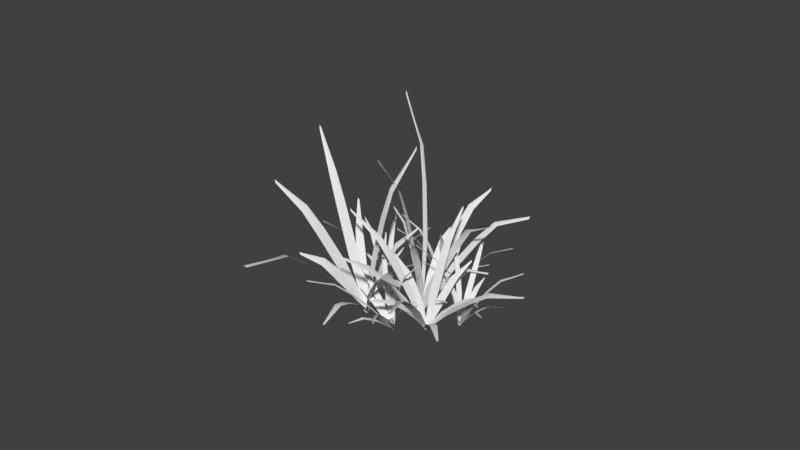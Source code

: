 # Source: HighGrassCluster.blend  (saved by Blender 2.78.0; exported with 4.5.12 LTS)
import bpy
from mathutils import Matrix  # noqa: F401  (used for matrix-valued properties, if any)

bpy.ops.wm.read_factory_settings(use_empty=True)
scene = bpy.context.scene
scene.name = 'Scene'

# ---- collections
col_collection_1 = bpy.data.collections.new('Collection 1'); scene.collection.children.link(col_collection_1)

# ---- world
world_world = bpy.data.worlds.new('World'); scene.world = world_world
world_world.color = (0.05088, 0.05088, 0.05088)
world_world.use_sun_shadow = False
world_world.sun_shadow_jitter_overblur = 0.0
world_world.cycles.sampling_method = 'MANUAL'

# ---- meshes
me_plane_013 = bpy.data.meshes.new('Plane.013')
me_plane_013.from_pydata([(5.064, -10.39, 10.62), (5.655, -10.74, 12.64), (6.171, -11.16, 13.99), (7.255, -12.75, 15.5), (4.677, -10.27, 7.766), (5.927, -10.13, 10.42), (6.46, -10.5, 12.46), (5.496, -10.26, 10.52), (6.058, -10.62, 12.55), (6.818, -10.96, 13.85), (6.495, -11.06, 13.92), (7.425, -12.69, 15.47), (7.378, -12.73, 15.64), (5.046, -10.16, 7.684), (4.861, -10.22, 7.725), (3.119, -9.406, 12.03), (1.761, -9.39, 15.27), (0.7012, -9.604, 17.47), (-1.53, -11.07, 20.0), (4.739, -10.08, 7.661), (3.734, -10.04, 12.3), (2.335, -9.979, 15.52), (3.427, -9.721, 12.17), (2.048, -9.685, 15.4), (1.163, -10.08, 17.67), (0.9319, -9.841, 17.57), (-1.409, -11.19, 20.05), (-1.559, -11.12, 20.27), (5.003, -10.35, 7.776), (4.871, -10.22, 7.719), (4.355, -5.945, 11.11), (3.354, -2.864, 13.59), (2.401, -0.7107, 15.19), (-0.2599, 2.302, 16.44), (4.973, -10.11, 7.609), (3.865, -6.519, 11.64), (2.896, -3.4, 14.08), (4.11, -6.232, 11.37), (3.125, -3.132, 13.84), (2.033, -1.142, 15.59), (2.217, -0.9262, 15.39), (-0.3567, 2.189, 16.55), (-0.364, 2.473, 16.69), (4.763, -10.36, 7.835), (4.868, -10.23, 7.722), (6.659, -6.808, 10.53), (7.847, -3.898, 12.16), (8.706, -1.758, 13.08), (10.22, 1.623, 12.93), (5.03, -10.32, 7.759), (5.856, -6.384, 10.37), (7.097, -3.502, 12.02), (6.257, -6.596, 10.45), (7.472, -3.7, 12.09), (8.103, -1.44, 12.96), (8.404, -1.599, 13.02), (10.07, 1.706, 12.9), (10.23, 1.873, 13.06), (4.686, -10.14, 7.694), (4.858, -10.23, 7.726), (6.45, -9.308, 9.977), (7.841, -8.34, 11.28), (8.942, -7.638, 12.04), (11.21, -6.76, 12.23), (4.896, -10.4, 7.813), (6.271, -8.495, 9.584), (7.675, -7.58, 10.91), (6.36, -8.902, 9.78), (7.758, -7.96, 11.1), (8.808, -7.027, 11.74), (8.875, -7.333, 11.89), (11.18, -6.599, 12.15), (11.29, -6.607, 12.3), (4.819, -10.05, 7.644), (4.857, -10.22, 7.729), (5.894, -9.608, 12.14), (7.191, -9.354, 15.28), (8.26, -9.357, 17.4), (10.48, -10.56, 19.93), (4.702, -10.32, 7.79), (6.623, -9.152, 11.81), (7.871, -8.928, 14.97), (6.259, -9.38, 11.98), (7.531, -9.141, 15.12), (8.808, -9.015, 17.15), (8.534, -9.186, 17.28), (10.62, -10.47, 19.87), (10.64, -10.48, 20.14), (5.014, -10.12, 7.649), (4.858, -10.22, 7.719), (3.937, -9.903, 10.46), (3.4, -10.16, 12.51), (2.994, -10.53, 13.91), (2.07, -12.09, 15.55), (4.698, -10.12, 7.69), (4.726, -10.35, 10.62), (4.136, -10.57, 12.66), (4.331, -10.13, 10.54), (3.768, -10.37, 12.59), (3.586, -10.87, 14.04), (3.29, -10.7, 13.98), (2.225, -12.18, 15.59), (2.112, -12.14, 15.73), (5.036, -10.31, 7.76), (4.867, -10.22, 7.725), (3.87, -8.305, 9.664), (2.719, -7.188, 11.08), (1.745, -6.469, 11.98), (-0.4967, -5.676, 12.54), (4.929, -10.06, 7.641), (3.593, -9.083, 10.07), (2.46, -7.914, 11.46), (3.732, -8.694, 9.868), (2.59, -7.551, 11.27), (1.537, -7.053, 12.28), (1.641, -6.761, 12.13), (-0.5513, -5.83, 12.62), (-0.5969, -5.668, 12.69), (4.81, -10.39, 7.816), (4.87, -10.22, 7.728), (5.756, -8.013, 9.381), (6.106, -6.111, 10.29), (6.312, -4.69, 10.76), (6.587, -2.299, 10.34), (5.055, -10.27, 7.737), (4.857, -7.817, 9.349), (5.267, -5.928, 10.26), (5.307, -7.915, 9.365), (5.686, -6.019, 10.28), (5.637, -4.543, 10.73), (5.975, -4.617, 10.75), (6.409, -2.26, 10.33), (6.524, -2.145, 10.42), (4.67, -10.18, 7.724), (4.862, -10.23, 7.731), (7.557, -7.623, 11.19), (9.734, -5.336, 13.3), (11.39, -3.681, 14.54), (14.53, -1.325, 14.94), (4.947, -10.39, 7.796), (7.12, -6.885, 10.86), (9.326, -4.647, 12.98), (7.338, -7.254, 11.02), (9.53, -4.991, 13.14), (11.06, -3.127, 14.29), (11.23, -3.404, 14.42), (14.44, -1.18, 14.87), (14.64, -1.085, 15.08), (4.76, -10.07, 7.652), (4.853, -10.23, 7.724), (-5.755, -6.949, 7.975), (-6.985, -6.954, 9.725), (-7.9, -7.148, 10.91), (-9.596, -8.395, 12.15), (-4.171, -7.499, 5.637), (-5.166, -7.512, 8.403), (-6.435, -7.481, 10.12), (-5.461, -7.231, 8.189), (-6.71, -7.218, 9.925), (-7.457, -7.571, 11.23), (-7.678, -7.36, 11.07), (-9.48, -8.506, 12.23), (-9.623, -8.438, 12.32), (-3.918, -7.741, 5.82), (-4.045, -7.62, 5.729), (-6.47, -4.467, 8.264), (-8.753, -2.4, 9.947), (-10.52, -1.02, 10.94), (-13.8, 0.6286, 11.11), (-3.948, -7.472, 5.654), (-6.895, -5.206, 8.611), (-9.15, -3.09, 10.27), (-6.683, -4.836, 8.438), (-8.951, -2.745, 10.11), (-10.84, -1.575, 11.2), (-10.68, -1.297, 11.07), (-13.88, 0.4828, 11.18), (-14.0, 0.7119, 11.29), (-4.13, -7.789, 5.803), (-4.039, -7.63, 5.728), (-2.933, -3.709, 9.392), (-2.361, -0.3957, 11.7), (-1.972, 2.07, 13.08), (-1.298, 6.205, 13.49), (-3.862, -7.681, 5.739), (-3.827, -3.5, 9.326), (-3.196, -0.2004, 11.64), (-3.38, -3.604, 9.359), (-2.778, -0.2981, 11.67), (-2.644, 2.227, 13.03), (-2.308, 2.149, 13.05), (-1.475, 6.246, 13.48), (-1.346, 6.46, 13.68), (-4.245, -7.591, 5.71), (-4.054, -7.636, 5.725), (-2.487, -6.129, 9.976), (-0.8423, -4.833, 12.84), (0.5305, -3.963, 14.71), (3.656, -3.216, 16.56), (-4.089, -7.798, 5.815), (-2.347, -5.328, 9.542), (-0.7111, -4.086, 12.43), (-2.417, -5.728, 9.759), (-0.7767, -4.46, 12.63), (0.636, -3.363, 14.38), (0.5833, -3.663, 14.55), (3.684, -3.058, 16.47), (3.775, -3.036, 16.74), (-4.028, -7.455, 5.629), (-4.059, -7.626, 5.722), (-4.123, -7.58, 8.628), (-3.679, -7.659, 10.72), (-3.22, -7.845, 12.14), (-1.919, -8.994, 13.86), (-4.219, -7.721, 5.756), (-3.346, -7.104, 8.494), (-2.954, -7.215, 10.59), (-3.735, -7.342, 8.561), (-3.316, -7.437, 10.66), (-2.637, -7.488, 12.04), (-2.928, -7.666, 12.09), (-1.766, -8.9, 13.84), (-1.819, -8.941, 14.01), (-3.886, -7.518, 5.698), (-4.053, -7.619, 5.727), (-5.767, -6.642, 9.854), (-6.936, -6.474, 13.04), (-7.799, -6.605, 15.26), (-9.414, -8.158, 18.04), (-4.21, -7.537, 5.654), (-4.996, -7.035, 10.17), (-6.216, -6.841, 13.33), (-5.382, -6.838, 10.01), (-6.576, -6.658, 13.19), (-7.219, -6.9, 15.49), (-7.509, -6.753, 15.37), (-9.262, -8.236, 18.1), (-9.419, -8.166, 18.31), (-3.88, -7.706, 5.788), (-4.045, -7.621, 5.721), (-5.673, -5.871, 7.372), (-7.215, -4.957, 8.539), (-8.432, -4.418, 9.249), (-10.84, -4.091, 9.459), (-4.007, -7.453, 5.64), (-5.841, -6.669, 7.799), (-7.372, -5.702, 8.938), (-5.757, -6.27, 7.586), (-7.293, -5.33, 8.738), (-8.558, -5.017, 9.57), (-8.495, -4.717, 9.409), (-10.88, -4.248, 9.543), (-10.96, -4.096, 9.597), (-4.079, -7.795, 5.823), (-4.043, -7.624, 5.731), (-4.042, -5.158, 7.255), (-4.39, -3.198, 8.035), (-4.683, -1.763, 8.397), (-5.149, 0.5625, 7.81), (-3.854, -7.606, 5.755), (-4.951, -5.265, 7.154), (-5.238, -3.297, 7.941), (-4.496, -5.211, 7.204), (-4.814, -3.247, 7.988), (-5.366, -1.843, 8.321), (-5.025, -1.803, 8.359), (-5.328, 0.5414, 7.79), (-5.263, 0.6921, 7.872), (-4.244, -7.652, 5.712), (-4.049, -7.629, 5.733), (-3.038, -6.504, 8.205), (-2.013, -5.386, 9.714), (-1.142, -4.579, 10.64), (0.9856, -3.547, 11.26), (-4.027, -7.792, 5.831), (-3.169, -5.723, 7.735), (-2.136, -4.657, 9.274), (-3.103, -6.114, 7.97), (-2.075, -5.021, 9.494), (-1.24, -3.993, 10.29), (-1.191, -4.286, 10.47), (0.9597, -3.394, 11.17), (1.036, -3.387, 11.33), (-4.084, -7.458, 5.629), (-4.055, -7.625, 5.73), (-3.183, -7.061, 10.72), (-1.947, -6.72, 14.3), (-0.867, -6.624, 16.72), (1.714, -7.514, 19.56), (-4.186, -7.76, 5.775), (-2.581, -6.416, 10.46), (-1.385, -6.117, 14.05), (-2.882, -6.738, 10.59), (-1.666, -6.418, 14.17), (-0.4148, -6.14, 16.52), (-0.6409, -6.382, 16.62), (1.833, -7.387, 19.51), (1.85, -7.412, 19.81), (-3.927, -7.484, 5.663), (-4.056, -7.622, 5.719), (8.894, -2.271, 5.088), (8.132, -1.896, 7.05), (7.506, -1.814, 8.421), (5.976, -2.612, 10.15), (9.768, -3.306, 2.549), (9.47, -2.895, 5.445), (8.669, -2.479, 7.384), (9.182, -2.583, 5.266), (8.4, -2.188, 7.217), (7.938, -2.282, 8.689), (7.722, -2.048, 8.555), (6.09, -2.735, 10.22), (5.985, -2.633, 10.33), (10.01, -3.574, 2.702), (9.891, -3.44, 2.626), (8.677, 0.3165, 5.208), (7.222, 2.908, 7.073), (5.987, 4.674, 8.248), (3.149, 6.911, 8.92), (9.989, -3.32, 2.513), (8.234, -0.298, 5.731), (6.808, 2.335, 7.561), (8.455, 0.009245, 5.47), (7.015, 2.622, 7.317), (5.654, 4.213, 8.641), (5.82, 4.443, 8.444), (3.062, 6.79, 9.023), (3.013, 7.044, 9.121), (9.799, -3.583, 2.738), (9.894, -3.451, 2.625), (12.45, 0.5, 5.429), (14.08, 3.837, 7.116), (15.18, 6.298, 8.046), (16.59, 10.26, 7.775), (10.06, -3.533, 2.603), (11.62, 0.8649, 5.534), (13.3, 4.178, 7.214), (12.04, 0.6825, 5.481), (13.69, 4.007, 7.165), (14.55, 6.572, 8.125), (14.86, 6.435, 8.086), (16.42, 10.33, 7.796), (16.63, 10.53, 7.931), (9.699, -3.376, 2.648), (9.879, -3.455, 2.626), (12.63, -1.901, 6.203), (15.1, -0.6895, 8.445), (17.0, 0.06971, 9.845), (20.55, 0.3819, 10.86), (9.841, -3.599, 2.742), (12.79, -1.181, 5.651), (15.25, -0.01774, 7.93), (12.71, -1.541, 5.927), (15.17, -0.3536, 8.188), (17.12, 0.6099, 9.431), (17.06, 0.3398, 9.638), (20.58, 0.5238, 10.75), (20.74, 0.5517, 10.98), (9.909, -3.29, 2.505), (9.875, -3.444, 2.623), (10.51, -3.134, 5.443), (11.42, -3.113, 7.378), (12.17, -3.256, 8.679), (13.64, -4.473, 10.2), (9.714, -3.505, 2.703), (11.3, -2.825, 5.083), (12.16, -2.823, 7.042), (10.91, -2.98, 5.263), (11.79, -2.968, 7.21), (12.76, -3.024, 8.409), (12.47, -3.14, 8.544), (13.8, -4.412, 10.13), (13.78, -4.428, 10.31), (10.05, -3.372, 2.549), (9.883, -3.438, 2.626), (9.379, -1.805, 6.869), (9.045, -1.147, 10.19), (8.724, -0.9233, 12.54), (7.591, -1.902, 15.78), (9.728, -3.335, 2.579), (10.13, -2.306, 7.052), (9.745, -1.615, 10.36), (9.754, -2.056, 6.96), (9.395, -1.381, 10.27), (9.288, -1.3, 12.67), (9.006, -1.111, 12.6), (7.739, -2.001, 15.82), (7.649, -1.886, 16.04), (10.05, -3.549, 2.658), (9.889, -3.442, 2.618), (9.002, -1.284, 4.35), (7.95, -0.001512, 5.7), (7.04, 0.8138, 6.584), (4.832, 1.599, 7.274), (9.932, -3.292, 2.51), (8.815, -1.997, 4.901), (7.775, -0.6671, 6.215), (8.909, -1.64, 4.625), (7.862, -0.3343, 5.957), (6.899, 0.2786, 6.998), (6.969, 0.5462, 6.791), (4.795, 1.459, 7.382), (4.748, 1.628, 7.434), (9.852, -3.597, 2.747), (9.892, -3.444, 2.629), (10.65, -0.8984, 3.788), (10.82, 1.153, 4.37), (10.85, 2.643, 4.601), (10.64, 4.954, 3.839), (10.08, -3.46, 2.608), (9.74, -0.8429, 3.903), (9.967, 1.205, 4.477), (10.2, -0.8707, 3.845), (10.39, 1.179, 4.423), (10.17, 2.685, 4.688), (10.51, 2.664, 4.645), (10.46, 4.965, 3.862), (10.57, 5.108, 3.908), (9.691, -3.436, 2.657), (9.886, -3.448, 2.632), (11.62, -2.319, 4.659), (13.14, -1.284, 5.752), (14.33, -0.5752, 6.357), (16.68, 0.09308, 6.357), (9.904, -3.603, 2.742), (11.51, -1.572, 4.133), (13.04, -0.5862, 5.261), (11.57, -1.946, 4.396), (13.09, -0.9351, 5.506), (14.24, -0.01412, 5.962), (14.29, -0.2947, 6.16), (16.66, 0.2405, 6.253), (16.77, 0.247, 6.397), (9.856, -3.283, 2.517), (9.88, -3.443, 2.63), (11.99, -2.619, 7.198), (14.08, -2.204, 10.34), (15.71, -2.101, 12.43), (18.72, -3.204, 14.73), (9.744, -3.547, 2.719), (12.61, -2.122, 6.73), (14.66, -1.74, 9.903), (12.3, -2.37, 6.964), (14.37, -1.972, 10.12), (16.17, -1.728, 12.08), (15.94, -1.915, 12.26), (18.84, -3.106, 14.64), (18.92, -3.108, 14.93), (10.01, -3.334, 2.519), (9.877, -3.441, 2.619), (-1.359, 1.862, 1.745), (-2.381, 2.836, 3.35), (-3.176, 3.342, 4.529), (-4.859, 3.067, 6.279), (-0.1157, 0.07778, -0.1401), (-0.7957, 1.47, 2.359), (-1.855, 2.47, 3.924), (-1.077, 1.666, 2.052), (-2.118, 2.653, 3.637), (-2.753, 3.047, 4.99), (-2.965, 3.195, 4.759), (-4.748, 2.989, 6.4), (-4.871, 3.113, 6.456), (0.1257, -0.09023, 0.123), (0.004968, -0.006223, -0.00853), (-1.746, 4.283, 0.8822), (-3.575, 7.209, 1.516), (-5.051, 9.144, 1.837), (-8.08, 11.17, 1.368), (0.109, 0.07508, -0.1476), (-2.213, 3.856, 1.551), (-4.011, 6.811, 2.14), (-1.979, 4.069, 1.217), (-3.793, 7.01, 1.828), (-5.401, 8.823, 2.339), (-5.226, 8.984, 2.088), (-8.172, 11.09, 1.5), (-8.247, 11.35, 1.492), (-0.09117, -0.108, 0.1391), (0.008895, -0.01644, -0.004288), (1.958, 4.916, 1.373), (3.16, 8.784, 1.858), (3.98, 11.51, 1.914), (5.17, 15.23, 0.3374), (0.1791, -0.08328, 0.02064), (1.092, 5.207, 1.257), (2.352, 9.056, 1.749), (1.525, 5.062, 1.315), (2.756, 8.92, 1.803), (3.33, 11.73, 1.827), (3.655, 11.62, 1.87), (4.999, 15.29, 0.3145), (5.173, 15.54, 0.3838), (-0.192, 0.04144, -0.0291), (-0.006464, -0.02092, -0.00423), (2.182, 2.986, 2.991), (4.27, 5.165, 4.849), (5.932, 6.565, 6.043), (9.308, 7.579, 7.197), (-0.04958, -0.1167, 0.1524), (2.366, 3.471, 2.23), (4.442, 5.618, 4.139), (2.274, 3.228, 2.61), (4.356, 5.391, 4.494), (6.07, 6.93, 5.472), (6.001, 6.747, 5.757), (9.344, 7.675, 7.047), (9.465, 7.8, 7.266), (0.02915, 0.09141, -0.1735), (-0.01022, -0.01265, -0.01054), (0.2509, 1.352, 2.543), (0.9102, 2.16, 4.41), (1.498, 2.57, 5.737), (2.839, 2.138, 7.733), (-0.176, -0.05637, 0.07001), (1.058, 1.59, 2.169), (1.664, 2.382, 4.061), (0.6546, 1.471, 2.356), (1.287, 2.271, 4.236), (2.105, 2.749, 5.457), (1.801, 2.66, 5.597), (2.998, 2.185, 7.66), (2.96, 2.234, 7.832), (0.17, 0.04572, -0.08988), (-0.003019, -0.005327, -0.009934), (-1.129, 2.983, 3.266), (-1.913, 4.751, 6.063), (-2.535, 5.769, 8.121), (-4.003, 5.912, 11.38), (-0.1572, 0.0584, -0.1057), (-0.3783, 2.66, 3.69), (-1.212, 4.45, 6.459), (-0.7535, 2.821, 3.478), (-1.562, 4.6, 6.261), (-1.972, 5.527, 8.44), (-2.254, 5.648, 8.28), (-3.855, 5.848, 11.46), (-3.979, 6.028, 11.62), (0.1645, -0.07998, 0.07629), (0.003664, -0.01079, -0.01468), (-1.22, 2.523, 0.7084), (-2.507, 4.091, 1.386), (-3.568, 5.072, 1.818), (-5.888, 5.824, 1.96), (0.05143, 0.09428, -0.1659), (-1.431, 2.041, 1.464), (-2.705, 3.64, 2.091), (-1.325, 2.282, 1.086), (-2.606, 3.866, 1.738), (-3.727, 4.71, 2.385), (-3.647, 4.891, 2.102), (-5.93, 5.729, 2.109), (-5.993, 5.901, 2.09), (-0.0392, -0.1124, 0.1578), (0.006112, -0.009066, -0.004078), (0.4604, 2.847, 0.2019), (0.4298, 4.975, 0.0), (0.3456, 6.445, -0.3315), (0.09081, 8.294, -1.908), (0.1973, -0.01167, 0.0), (-0.4604, 2.847, 0.2019), (-0.4298, 4.975, 0.0), (0.0, 2.847, 0.2019), (0.0, 4.975, 0.0), (-0.3456, 6.445, -0.3315), (0.0, 6.445, -0.3315), (-0.09081, 8.294, -1.908), (0.0, 8.453, -1.908), (-0.1973, -0.01167, 0.0), (0.0, -0.01167, 0.0), (1.401, 1.94, 1.622), (2.707, 3.447, 2.394), (3.763, 4.443, 2.804), (6.05, 5.302, 2.778), (0.01331, -0.1143, 0.1607), (1.309, 2.433, 0.8497), (2.622, 3.908, 1.673), (1.355, 2.186, 1.236), (2.664, 3.677, 2.033), (3.695, 4.813, 2.224), (3.729, 4.628, 2.514), (6.032, 5.399, 2.626), (6.127, 5.468, 2.767), (-0.02581, 0.09704, -0.1703), (-0.006249, -0.008625, -0.004768), (1.469, 2.611, 4.115), (3.122, 4.337, 7.065), (4.466, 5.35, 9.116), (7.223, 5.458, 11.93), (-0.1453, -0.08685, 0.1035), (2.11, 2.967, 3.557), (3.72, 4.669, 6.544), (1.789, 2.789, 3.836), (3.421, 4.503, 6.804), (4.946, 5.617, 8.697), (4.706, 5.483, 8.906), (7.35, 5.529, 11.82), (7.396, 5.638, 12.1), (0.1292, 0.06573, -0.1354), (-0.008023, -0.01056, -0.01596), (1.283, -2.323, 8.017), (-0.2892, -0.7808, 10.61), (-1.64, 0.1338, 12.14), (-4.736, 0.6639, 12.47), (2.608, -4.943, 3.896), (0.462, -3.444, 8.047), (-1.056, -1.828, 10.64), (0.8725, -2.884, 8.032), (-0.6726, -1.304, 10.62), (-2.256, -0.7083, 12.16), (-1.948, -0.2873, 12.15), (-4.898, 0.4427, 12.48), (-4.916, 0.6773, 12.69), (2.256, -5.424, 3.909), (2.432, -5.183, 3.902), (4.196, 1.184, 11.32), (5.085, 6.043, 16.17), (5.673, 9.504, 19.2), (6.6, 14.59, 21.19), (2.715, -5.129, 3.967), (2.819, 0.8515, 10.96), (3.8, 5.733, 15.84), (3.508, 1.018, 11.14), (4.443, 5.888, 16.0), (4.639, 9.255, 18.93), (5.156, 9.379, 19.07), (6.328, 14.53, 21.12), (6.529, 14.91, 21.55), (2.125, -5.271, 3.813), (2.42, -5.2, 3.89), (5.79, -1.246, 14.14), (9.007, 2.301, 21.58), (11.61, 4.911, 26.59), (17.18, 8.902, 32.1), (2.409, -5.429, 3.857), (5.79, -0.1459, 14.23), (9.006, 3.328, 21.67), (5.79, -0.6958, 14.19), (9.007, 2.814, 21.62), (11.61, 5.737, 26.66), (11.61, 5.324, 26.62), (17.18, 9.119, 32.12), (17.39, 9.267, 32.68), (2.409, -4.957, 3.896), (2.409, -5.193, 3.877), (2.307, -4.25, 12.23), (2.834, -3.887, 18.21), (3.316, -3.917, 22.17), (4.285, -5.814, 26.06), (2.12, -5.32, 3.824), (3.717, -3.587, 12.51), (4.151, -3.268, 18.48), (3.012, -3.918, 12.37), (3.492, -3.578, 18.35), (4.375, -3.419, 22.39), (3.846, -3.668, 22.28), (4.563, -5.683, 26.12), (4.458, -5.697, 26.55), (2.724, -5.036, 3.945), (2.422, -5.178, 3.884), (0.6076, -4.503, 8.374), (-0.6711, -4.626, 11.5), (-1.665, -5.01, 13.49), (-3.842, -7.233, 14.85), (2.214, -5.118, 3.814), (1.619, -4.768, 8.773), (0.2736, -4.874, 11.87), (1.113, -4.636, 8.574), (-0.1987, -4.75, 11.69), (-0.9052, -5.209, 13.79), (-1.285, -5.11, 13.64), (-3.643, -7.285, 14.93), (-3.827, -7.246, 15.14), (2.647, -5.232, 3.985), (2.431, -5.175, 3.9), (0.4953, -1.61, 11.25), (-1.739, 0.3411, 16.24), (-3.643, 1.472, 19.42), (-8.11, 1.881, 21.76), (2.531, -4.943, 3.876), (0.04497, -2.745, 11.31), (-2.159, -0.7191, 16.3), (0.2701, -2.177, 11.28), (-1.949, -0.189, 16.27), (-3.981, 0.6194, 19.47), (-3.812, 1.046, 19.45), (-8.198, 1.657, 21.78), (-8.294, 1.929, 22.17), (2.338, -5.429, 3.903), (2.435, -5.186, 3.889), (3.155, -1.327, 8.362), (3.086, 1.428, 11.12), (2.919, 3.36, 12.76), (2.348, 6.139, 13.32), (2.727, -5.053, 3.964), (1.742, -1.963, 8.071), (1.766, 0.8348, 10.85), (2.448, -1.645, 8.216), (2.426, 1.131, 10.99), (1.858, 2.883, 12.55), (2.388, 3.122, 12.66), (2.069, 6.013, 13.27), (2.209, 6.278, 13.52), (2.121, -5.325, 3.839), (2.424, -5.189, 3.902), (4.789, -2.168, 9.115), (6.817, 0.494, 12.58), (8.42, 2.441, 14.79), (11.77, 5.359, 16.59), (2.503, -5.351, 3.97), (4.378, -1.41, 8.781), (6.433, 1.202, 12.27), (4.584, -1.789, 8.948), (6.625, 0.848, 12.42), (8.111, 3.01, 14.54), (8.265, 2.725, 14.67), (11.69, 5.509, 16.52), (11.86, 5.627, 16.83), (2.327, -5.026, 3.827), (2.415, -5.188, 3.898), (2.728, -4.464, 9.053), (3.652, -3.945, 12.73), (4.468, -3.733, 15.14), (6.245, -4.569, 17.42), (2.14, -5.371, 3.857), (4.036, -3.561, 9.239), (4.873, -3.103, 12.9), (3.382, -4.013, 9.146), (4.263, -3.524, 12.81), (5.45, -3.055, 15.28), (4.959, -3.394, 15.21), (6.503, -4.391, 17.46), (6.433, -4.427, 17.72), (2.7, -4.985, 3.937), (2.42, -5.178, 3.897), (0.3153, -4.452, 12.24), (-1.052, -4.605, 18.17), (-2.075, -5.098, 22.05), (-4.154, -8.078, 25.51), (2.161, -5.191, 3.801), (1.575, -4.382, 12.63), (0.1237, -4.539, 18.54), (0.945, -4.417, 12.43), (-0.4643, -4.572, 18.35), (-1.129, -5.046, 22.34), (-1.602, -5.072, 22.19), (-3.905, -8.065, 25.58), (-4.122, -8.052, 26.01), (2.701, -5.161, 3.968), (2.431, -5.176, 3.884), (-3.801, -2.584, 6.673), (-4.144, -2.1, 9.827), (-4.19, -1.988, 12.09), (-3.421, -3.315, 15.42), (-2.667, -3.692, 2.656), (-2.528, -2.052, 6.75), (-2.956, -1.603, 9.899), (-3.165, -2.318, 6.711), (-3.55, -1.852, 9.863), (-3.235, -1.588, 12.15), (-3.712, -1.788, 12.12), (-3.17, -3.21, 15.43), (-3.332, -3.207, 15.66), (-2.122, -3.464, 2.689), (-2.395, -3.578, 2.673), (-7.417, -1.168, 7.042), (-11.19, -0.2112, 10.58), (-13.93, 0.08412, 13.03), (-18.34, -1.594, 15.9), (-2.539, -3.45, 2.459), (-6.664, -1.777, 8.027), (-10.49, -0.7799, 11.5), (-7.041, -1.473, 7.535), (-10.84, -0.4956, 11.04), (-13.37, -0.3732, 13.77), (-13.65, -0.1445, 13.4), (-18.19, -1.714, 16.09), (-18.53, -1.556, 16.26), (-2.216, -3.712, 2.881), (-2.377, -3.581, 2.67), (-5.536, 3.707, 4.799), (-8.699, 8.798, 6.045), (-11.18, 12.23, 6.613), (-15.9, 16.26, 5.395), (-2.183, -3.444, 2.528), (-6.462, 2.97, 5.513), (-9.563, 8.11, 6.711), (-5.999, 3.339, 5.156), (-9.131, 8.454, 6.378), (-11.88, 11.68, 7.149), (-11.53, 11.96, 6.881), (-16.08, 16.11, 5.536), (-16.21, 16.57, 5.584), (-2.58, -3.76, 2.834), (-2.381, -3.602, 2.681), (-1.931, 2.898, 5.662), (-1.568, 8.024, 7.039), (-1.149, 11.67, 7.655), (0.6699, 16.83, 6.627), (-2.171, -3.668, 2.858), (-2.99, 3.209, 4.831), (-2.558, 8.314, 6.263), (-2.46, 3.054, 5.247), (-2.063, 8.169, 6.651), (-1.944, 11.9, 7.032), (-1.546, 11.79, 7.344), (0.4609, 16.89, 6.464), (0.5761, 17.23, 6.673), (-2.625, -3.535, 2.502), (-2.398, -3.601, 2.68), (-1.632, -0.9263, 6.04), (-0.5871, 1.371, 8.023), (0.4068, 2.984, 9.261), (3.328, 4.949, 10.29), (-2.38, -3.788, 2.894), (-1.731, 0.01529, 5.033), (-0.6796, 2.25, 7.083), (-1.682, -0.4555, 5.537), (-0.6333, 1.81, 7.553), (0.3324, 3.691, 8.506), (0.3696, 3.338, 8.884), (3.308, 5.134, 10.09), (3.374, 5.214, 10.34), (-2.423, -3.385, 2.463), (-2.401, -3.586, 2.678), (-3.641, -0.6256, 8.746), (-3.731, 1.379, 13.44), (-3.512, 2.543, 16.81), (-1.827, 2.505, 21.9), (-2.642, -3.74, 2.723), (-2.492, 0.09228, 8.475), (-2.658, 2.049, 13.19), (-3.067, -0.2667, 8.611), (-3.195, 1.714, 13.31), (-2.649, 3.082, 16.6), (-3.081, 2.812, 16.71), (-1.6, 2.646, 21.85), (-1.739, 2.745, 22.21), (-2.149, -3.432, 2.607), (-2.395, -3.586, 2.665), (-5.31, -2.283, 5.634), (-7.234, -1.959, 8.183), (-8.58, -2.033, 10.0), (-10.65, -3.832, 12.43), (-2.609, -3.504, 2.494), (-4.275, -2.624, 6.483), (-6.267, -2.277, 8.976), (-4.793, -2.453, 6.058), (-6.75, -2.118, 8.579), (-7.803, -2.288, 10.64), (-8.192, -2.161, 10.32), (-10.45, -3.9, 12.6), (-10.69, -3.819, 12.7), (-2.165, -3.65, 2.858), (-2.387, -3.577, 2.676), (-5.102, -0.3624, 3.78), (-7.638, 1.47, 4.496), (-9.585, 2.58, 4.818), (-13.08, 3.298, 3.993), (-2.269, -3.367, 2.52), (-5.642, -1.376, 4.549), (-8.142, 0.524, 5.214), (-5.372, -0.869, 4.164), (-7.89, 0.997, 4.855), (-9.99, 1.819, 5.395), (-9.787, 2.2, 5.107), (-13.19, 3.098, 4.145), (-13.31, 3.344, 4.138), (-2.5, -3.802, 2.849), (-2.384, -3.584, 2.685), (-2.371, 0.47, 4.26), (-2.628, 3.635, 4.727), (-2.767, 5.894, 4.758), (-2.395, 9.188, 3.192), (-2.13, -3.593, 2.817), (-3.61, 0.4796, 3.648), (-3.785, 3.644, 4.156), (-2.99, 0.4748, 3.954), (-3.207, 3.639, 4.441), (-3.697, 5.901, 4.298), (-3.232, 5.898, 4.528), (-2.639, 9.19, 3.071), (-2.543, 9.421, 3.188), (-2.661, -3.589, 2.554), (-2.395, -3.591, 2.686), (-1.002, 2.269, 7.408), (0.5107, 6.983, 10.23), (1.884, 10.3, 11.94), (5.72, 14.69, 12.98), (-2.301, -3.767, 2.894), (-1.482, 3.054, 6.377), (0.06233, 7.715, 9.263), (-1.242, 2.661, 6.893), (0.2865, 7.349, 9.745), (1.523, 10.89, 11.17), (1.704, 10.6, 11.55), (5.625, 14.84, 12.77), (5.758, 15.12, 13.1), (-2.506, -3.431, 2.452), (-2.404, -3.599, 2.673), (4.778, 3.35, 4.014), (3.931, 4.591, 8.006), (3.451, 5.118, 10.92), (3.092, 3.822, 15.33), (6.419, 0.8557, -0.813), (6.304, 3.238, 4.875), (5.356, 4.486, 8.809), (5.541, 3.294, 4.445), (4.643, 4.538, 8.407), (4.597, 5.033, 11.57), (4.024, 5.075, 11.24), (3.394, 3.8, 15.5), (3.176, 3.929, 15.71), (7.073, 0.8075, -0.4439), (6.746, 0.8316, -0.6285), (1.377, 6.929, 2.929), (-3.023, 10.63, 5.757), (-6.329, 12.87, 7.574), (-12.2, 13.96, 8.663), (6.683, 1.012, -0.952), (1.75, 6.023, 4.46), (-2.675, 9.789, 7.187), (1.564, 6.476, 3.695), (-2.849, 10.21, 6.472), (-6.049, 12.19, 8.724), (-6.189, 12.53, 8.149), (-12.13, 13.78, 8.965), (-12.48, 14.17, 9.041), (6.843, 0.6242, -0.2958), (6.763, 0.8183, -0.6239), (5.601, 10.78, 2.008), (3.827, 18.22, 3.045), (2.313, 23.39, 3.214), (-0.9798, 30.12, 0.05865), (7.048, 0.8354, -0.6792), (4.205, 10.61, 2.302), (2.523, 18.07, 3.319), (4.903, 10.7, 2.155), (3.175, 18.15, 3.182), (1.265, 23.27, 3.435), (1.789, 23.33, 3.324), (-1.255, 30.09, 0.1167), (-1.232, 30.66, 0.2091), (6.45, 0.764, -0.5532), (6.749, 0.7997, -0.6162), (8.954, 8.069, 4.801), (10.9, 13.63, 7.82), (12.54, 17.44, 9.583), (16.54, 21.84, 10.25), (6.912, 0.6426, -0.2932), (8.115, 8.847, 3.251), (10.12, 14.36, 6.373), (8.534, 8.458, 4.026), (10.51, 14.0, 7.097), (11.91, 18.03, 8.419), (12.22, 17.73, 9.001), (16.38, 21.99, 9.949), (16.58, 22.33, 10.35), (6.552, 0.9762, -0.9576), (6.732, 0.8094, -0.6254), (7.81, 3.84, 4.651), (9.334, 6.078, 8.218), (10.71, 7.481, 10.66), (14.31, 8.168, 13.88), (6.639, 0.6338, -0.3794), (8.255, 4.742, 3.497), (9.75, 6.92, 7.141), (8.032, 4.291, 4.074), (9.542, 6.499, 7.68), (11.05, 8.158, 9.791), (10.88, 7.82, 10.22), (14.39, 8.346, 13.65), (14.44, 8.438, 14.03), (6.83, 1.02, -0.8741), (6.734, 0.827, -0.6267), (5.223, 5.725, 7.174), (4.872, 8.726, 13.59), (4.822, 10.43, 18.29), (5.532, 10.32, 25.71), (6.415, 0.8008, -0.7241), (6.757, 5.822, 7.561), (6.305, 8.817, 13.95), (5.99, 5.773, 7.368), (5.588, 8.772, 13.77), (5.974, 10.5, 18.58), (5.398, 10.46, 18.43), (5.835, 10.34, 25.79), (5.647, 10.58, 26.21), (7.072, 0.8425, -0.558), (6.743, 0.8217, -0.641), (3.503, 4.33, 1.963), (1.048, 6.166, 4.331), (-0.7866, 7.133, 5.97), (-4.144, 6.739, 7.668), (6.582, 0.9988, -0.9539), (4.301, 3.536, 3.518), (1.793, 5.425, 5.783), (3.902, 3.933, 2.741), (1.421, 5.795, 5.057), (-0.1874, 6.537, 7.138), (-0.487, 6.835, 6.554), (-3.986, 6.583, 7.975), (-4.235, 6.82, 8.003), (6.924, 0.6585, -0.2873), (6.753, 0.8287, -0.6206), (4.804, 5.977, 0.07567), (2.627, 9.47, 0.07806), (0.8964, 11.79, -0.2746), (-2.384, 14.35, -2.983), (6.987, 0.9638, -0.7178), (3.705, 5.31, 0.5809), (1.601, 8.847, 0.5498), (4.255, 5.644, 0.3283), (2.114, 9.159, 0.3139), (0.07105, 11.29, 0.1048), (0.4837, 11.54, -0.08491), (-2.601, 14.22, -2.884), (-2.64, 14.55, -2.904), (6.516, 0.6777, -0.5012), (6.752, 0.8208, -0.6095), (7.902, 5.454, 2.266), (8.675, 9.091, 3.39), (9.338, 11.61, 3.825), (11.25, 14.7, 2.677), (6.991, 0.6941, -0.3105), (6.719, 6.043, 0.8444), (7.571, 9.64, 2.063), (7.311, 5.749, 1.555), (8.123, 9.365, 2.726), (8.45, 12.05, 2.758), (8.894, 11.83, 3.292), (11.02, 14.81, 2.396), (11.18, 15.03, 2.644), (6.484, 0.9465, -0.9198), (6.738, 0.8203, -0.6151), (9.347, 7.173, 7.399), (12.07, 11.9, 12.78), (14.36, 15.02, 16.38), (19.8, 17.82, 20.59), (6.731, 0.6125, -0.3341), (9.336, 8.11, 5.985), (12.06, 12.78, 11.46), (9.341, 7.642, 6.692), (12.06, 12.34, 12.12), (14.36, 15.72, 15.32), (14.36, 15.37, 15.85), (19.8, 18.0, 20.31), (19.97, 18.28, 20.86), (6.726, 1.014, -0.9402), (6.728, 0.8133, -0.6372)], [], [(7, 0, 1, 8), (8, 1, 2, 10), (10, 2, 3, 12), (0, 7, 14, 4), (7, 8, 6, 5), (8, 10, 9, 6), (10, 12, 11, 9), (5, 13, 14, 7), (22, 15, 16, 23), (23, 16, 17, 25), (25, 17, 18, 27), (15, 22, 29, 19), (22, 23, 21, 20), (23, 25, 24, 21), (25, 27, 26, 24), (20, 28, 29, 22), (37, 30, 31, 38), (38, 31, 32, 40), (40, 32, 33, 42), (30, 37, 44, 34), (37, 38, 36, 35), (38, 40, 39, 36), (40, 42, 41, 39), (35, 43, 44, 37), (52, 45, 46, 53), (53, 46, 47, 55), (55, 47, 48, 57), (45, 52, 59, 49), (52, 53, 51, 50), (53, 55, 54, 51), (55, 57, 56, 54), (50, 58, 59, 52), (67, 60, 61, 68), (68, 61, 62, 70), (70, 62, 63, 72), (60, 67, 74, 64), (67, 68, 66, 65), (68, 70, 69, 66), (70, 72, 71, 69), (65, 73, 74, 67), (82, 75, 76, 83), (83, 76, 77, 85), (85, 77, 78, 87), (75, 82, 89, 79), (82, 83, 81, 80), (83, 85, 84, 81), (85, 87, 86, 84), (80, 88, 89, 82), (97, 90, 91, 98), (98, 91, 92, 100), (100, 92, 93, 102), (90, 97, 104, 94), (97, 98, 96, 95), (98, 100, 99, 96), (100, 102, 101, 99), (95, 103, 104, 97), (112, 105, 106, 113), (113, 106, 107, 115), (115, 107, 108, 117), (105, 112, 119, 109), (112, 113, 111, 110), (113, 115, 114, 111), (115, 117, 116, 114), (110, 118, 119, 112), (127, 120, 121, 128), (128, 121, 122, 130), (130, 122, 123, 132), (120, 127, 134, 124), (127, 128, 126, 125), (128, 130, 129, 126), (130, 132, 131, 129), (125, 133, 134, 127), (142, 135, 136, 143), (143, 136, 137, 145), (145, 137, 138, 147), (135, 142, 149, 139), (142, 143, 141, 140), (143, 145, 144, 141), (145, 147, 146, 144), (140, 148, 149, 142), (157, 150, 151, 158), (158, 151, 152, 160), (160, 152, 153, 162), (150, 157, 164, 154), (157, 158, 156, 155), (158, 160, 159, 156), (160, 162, 161, 159), (155, 163, 164, 157), (172, 165, 166, 173), (173, 166, 167, 175), (175, 167, 168, 177), (165, 172, 179, 169), (172, 173, 171, 170), (173, 175, 174, 171), (175, 177, 176, 174), (170, 178, 179, 172), (187, 180, 181, 188), (188, 181, 182, 190), (190, 182, 183, 192), (180, 187, 194, 184), (187, 188, 186, 185), (188, 190, 189, 186), (190, 192, 191, 189), (185, 193, 194, 187), (202, 195, 196, 203), (203, 196, 197, 205), (205, 197, 198, 207), (195, 202, 209, 199), (202, 203, 201, 200), (203, 205, 204, 201), (205, 207, 206, 204), (200, 208, 209, 202), (217, 210, 211, 218), (218, 211, 212, 220), (220, 212, 213, 222), (210, 217, 224, 214), (217, 218, 216, 215), (218, 220, 219, 216), (220, 222, 221, 219), (215, 223, 224, 217), (232, 225, 226, 233), (233, 226, 227, 235), (235, 227, 228, 237), (225, 232, 239, 229), (232, 233, 231, 230), (233, 235, 234, 231), (235, 237, 236, 234), (230, 238, 239, 232), (247, 240, 241, 248), (248, 241, 242, 250), (250, 242, 243, 252), (240, 247, 254, 244), (247, 248, 246, 245), (248, 250, 249, 246), (250, 252, 251, 249), (245, 253, 254, 247), (262, 255, 256, 263), (263, 256, 257, 265), (265, 257, 258, 267), (255, 262, 269, 259), (262, 263, 261, 260), (263, 265, 264, 261), (265, 267, 266, 264), (260, 268, 269, 262), (277, 270, 271, 278), (278, 271, 272, 280), (280, 272, 273, 282), (270, 277, 284, 274), (277, 278, 276, 275), (278, 280, 279, 276), (280, 282, 281, 279), (275, 283, 284, 277), (292, 285, 286, 293), (293, 286, 287, 295), (295, 287, 288, 297), (285, 292, 299, 289), (292, 293, 291, 290), (293, 295, 294, 291), (295, 297, 296, 294), (290, 298, 299, 292), (307, 300, 301, 308), (308, 301, 302, 310), (310, 302, 303, 312), (300, 307, 314, 304), (307, 308, 306, 305), (308, 310, 309, 306), (310, 312, 311, 309), (305, 313, 314, 307), (322, 315, 316, 323), (323, 316, 317, 325), (325, 317, 318, 327), (315, 322, 329, 319), (322, 323, 321, 320), (323, 325, 324, 321), (325, 327, 326, 324), (320, 328, 329, 322), (337, 330, 331, 338), (338, 331, 332, 340), (340, 332, 333, 342), (330, 337, 344, 334), (337, 338, 336, 335), (338, 340, 339, 336), (340, 342, 341, 339), (335, 343, 344, 337), (352, 345, 346, 353), (353, 346, 347, 355), (355, 347, 348, 357), (345, 352, 359, 349), (352, 353, 351, 350), (353, 355, 354, 351), (355, 357, 356, 354), (350, 358, 359, 352), (367, 360, 361, 368), (368, 361, 362, 370), (370, 362, 363, 372), (360, 367, 374, 364), (367, 368, 366, 365), (368, 370, 369, 366), (370, 372, 371, 369), (365, 373, 374, 367), (382, 375, 376, 383), (383, 376, 377, 385), (385, 377, 378, 387), (375, 382, 389, 379), (382, 383, 381, 380), (383, 385, 384, 381), (385, 387, 386, 384), (380, 388, 389, 382), (397, 390, 391, 398), (398, 391, 392, 400), (400, 392, 393, 402), (390, 397, 404, 394), (397, 398, 396, 395), (398, 400, 399, 396), (400, 402, 401, 399), (395, 403, 404, 397), (412, 405, 406, 413), (413, 406, 407, 415), (415, 407, 408, 417), (405, 412, 419, 409), (412, 413, 411, 410), (413, 415, 414, 411), (415, 417, 416, 414), (410, 418, 419, 412), (427, 420, 421, 428), (428, 421, 422, 430), (430, 422, 423, 432), (420, 427, 434, 424), (427, 428, 426, 425), (428, 430, 429, 426), (430, 432, 431, 429), (425, 433, 434, 427), (442, 435, 436, 443), (443, 436, 437, 445), (445, 437, 438, 447), (435, 442, 449, 439), (442, 443, 441, 440), (443, 445, 444, 441), (445, 447, 446, 444), (440, 448, 449, 442), (457, 450, 451, 458), (458, 451, 452, 460), (460, 452, 453, 462), (450, 457, 464, 454), (457, 458, 456, 455), (458, 460, 459, 456), (460, 462, 461, 459), (455, 463, 464, 457), (472, 465, 466, 473), (473, 466, 467, 475), (475, 467, 468, 477), (465, 472, 479, 469), (472, 473, 471, 470), (473, 475, 474, 471), (475, 477, 476, 474), (470, 478, 479, 472), (487, 480, 481, 488), (488, 481, 482, 490), (490, 482, 483, 492), (480, 487, 494, 484), (487, 488, 486, 485), (488, 490, 489, 486), (490, 492, 491, 489), (485, 493, 494, 487), (502, 495, 496, 503), (503, 496, 497, 505), (505, 497, 498, 507), (495, 502, 509, 499), (502, 503, 501, 500), (503, 505, 504, 501), (505, 507, 506, 504), (500, 508, 509, 502), (517, 510, 511, 518), (518, 511, 512, 520), (520, 512, 513, 522), (510, 517, 524, 514), (517, 518, 516, 515), (518, 520, 519, 516), (520, 522, 521, 519), (515, 523, 524, 517), (532, 525, 526, 533), (533, 526, 527, 535), (535, 527, 528, 537), (525, 532, 539, 529), (532, 533, 531, 530), (533, 535, 534, 531), (535, 537, 536, 534), (530, 538, 539, 532), (547, 540, 541, 548), (548, 541, 542, 550), (550, 542, 543, 552), (540, 547, 554, 544), (547, 548, 546, 545), (548, 550, 549, 546), (550, 552, 551, 549), (545, 553, 554, 547), (562, 555, 556, 563), (563, 556, 557, 565), (565, 557, 558, 567), (555, 562, 569, 559), (562, 563, 561, 560), (563, 565, 564, 561), (565, 567, 566, 564), (560, 568, 569, 562), (577, 570, 571, 578), (578, 571, 572, 580), (580, 572, 573, 582), (570, 577, 584, 574), (577, 578, 576, 575), (578, 580, 579, 576), (580, 582, 581, 579), (575, 583, 584, 577), (592, 585, 586, 593), (593, 586, 587, 595), (595, 587, 588, 597), (585, 592, 599, 589), (592, 593, 591, 590), (593, 595, 594, 591), (595, 597, 596, 594), (590, 598, 599, 592), (607, 600, 601, 608), (608, 601, 602, 610), (610, 602, 603, 612), (600, 607, 614, 604), (607, 608, 606, 605), (608, 610, 609, 606), (610, 612, 611, 609), (605, 613, 614, 607), (622, 615, 616, 623), (623, 616, 617, 625), (625, 617, 618, 627), (615, 622, 629, 619), (622, 623, 621, 620), (623, 625, 624, 621), (625, 627, 626, 624), (620, 628, 629, 622), (637, 630, 631, 638), (638, 631, 632, 640), (640, 632, 633, 642), (630, 637, 644, 634), (637, 638, 636, 635), (638, 640, 639, 636), (640, 642, 641, 639), (635, 643, 644, 637), (652, 645, 646, 653), (653, 646, 647, 655), (655, 647, 648, 657), (645, 652, 659, 649), (652, 653, 651, 650), (653, 655, 654, 651), (655, 657, 656, 654), (650, 658, 659, 652), (667, 660, 661, 668), (668, 661, 662, 670), (670, 662, 663, 672), (660, 667, 674, 664), (667, 668, 666, 665), (668, 670, 669, 666), (670, 672, 671, 669), (665, 673, 674, 667), (682, 675, 676, 683), (683, 676, 677, 685), (685, 677, 678, 687), (675, 682, 689, 679), (682, 683, 681, 680), (683, 685, 684, 681), (685, 687, 686, 684), (680, 688, 689, 682), (697, 690, 691, 698), (698, 691, 692, 700), (700, 692, 693, 702), (690, 697, 704, 694), (697, 698, 696, 695), (698, 700, 699, 696), (700, 702, 701, 699), (695, 703, 704, 697), (712, 705, 706, 713), (713, 706, 707, 715), (715, 707, 708, 717), (705, 712, 719, 709), (712, 713, 711, 710), (713, 715, 714, 711), (715, 717, 716, 714), (710, 718, 719, 712), (727, 720, 721, 728), (728, 721, 722, 730), (730, 722, 723, 732), (720, 727, 734, 724), (727, 728, 726, 725), (728, 730, 729, 726), (730, 732, 731, 729), (725, 733, 734, 727), (742, 735, 736, 743), (743, 736, 737, 745), (745, 737, 738, 747), (735, 742, 749, 739), (742, 743, 741, 740), (743, 745, 744, 741), (745, 747, 746, 744), (740, 748, 749, 742), (757, 750, 751, 758), (758, 751, 752, 760), (760, 752, 753, 762), (750, 757, 764, 754), (757, 758, 756, 755), (758, 760, 759, 756), (760, 762, 761, 759), (755, 763, 764, 757), (772, 765, 766, 773), (773, 766, 767, 775), (775, 767, 768, 777), (765, 772, 779, 769), (772, 773, 771, 770), (773, 775, 774, 771), (775, 777, 776, 774), (770, 778, 779, 772), (787, 780, 781, 788), (788, 781, 782, 790), (790, 782, 783, 792), (780, 787, 794, 784), (787, 788, 786, 785), (788, 790, 789, 786), (790, 792, 791, 789), (785, 793, 794, 787), (802, 795, 796, 803), (803, 796, 797, 805), (805, 797, 798, 807), (795, 802, 809, 799), (802, 803, 801, 800), (803, 805, 804, 801), (805, 807, 806, 804), (800, 808, 809, 802), (817, 810, 811, 818), (818, 811, 812, 820), (820, 812, 813, 822), (810, 817, 824, 814), (817, 818, 816, 815), (818, 820, 819, 816), (820, 822, 821, 819), (815, 823, 824, 817), (832, 825, 826, 833), (833, 826, 827, 835), (835, 827, 828, 837), (825, 832, 839, 829), (832, 833, 831, 830), (833, 835, 834, 831), (835, 837, 836, 834), (830, 838, 839, 832), (847, 840, 841, 848), (848, 841, 842, 850), (850, 842, 843, 852), (840, 847, 854, 844), (847, 848, 846, 845), (848, 850, 849, 846), (850, 852, 851, 849), (845, 853, 854, 847), (862, 855, 856, 863), (863, 856, 857, 865), (865, 857, 858, 867), (855, 862, 869, 859), (862, 863, 861, 860), (863, 865, 864, 861), (865, 867, 866, 864), (860, 868, 869, 862), (877, 870, 871, 878), (878, 871, 872, 880), (880, 872, 873, 882), (870, 877, 884, 874), (877, 878, 876, 875), (878, 880, 879, 876), (880, 882, 881, 879), (875, 883, 884, 877), (892, 885, 886, 893), (893, 886, 887, 895), (895, 887, 888, 897), (885, 892, 899, 889), (892, 893, 891, 890), (893, 895, 894, 891), (895, 897, 896, 894), (890, 898, 899, 892), (907, 900, 901, 908), (908, 901, 902, 910), (910, 902, 903, 912), (900, 907, 914, 904), (907, 908, 906, 905), (908, 910, 909, 906), (910, 912, 911, 909), (905, 913, 914, 907), (922, 915, 916, 923), (923, 916, 917, 925), (925, 917, 918, 927), (915, 922, 929, 919), (922, 923, 921, 920), (923, 925, 924, 921), (925, 927, 926, 924), (920, 928, 929, 922), (937, 930, 931, 938), (938, 931, 932, 940), (940, 932, 933, 942), (930, 937, 944, 934), (937, 938, 936, 935), (938, 940, 939, 936), (940, 942, 941, 939), (935, 943, 944, 937), (952, 945, 946, 953), (953, 946, 947, 955), (955, 947, 948, 957), (945, 952, 959, 949), (952, 953, 951, 950), (953, 955, 954, 951), (955, 957, 956, 954), (950, 958, 959, 952), (967, 960, 961, 968), (968, 961, 962, 970), (970, 962, 963, 972), (960, 967, 974, 964), (967, 968, 966, 965), (968, 970, 969, 966), (970, 972, 971, 969), (965, 973, 974, 967), (982, 975, 976, 983), (983, 976, 977, 985), (985, 977, 978, 987), (975, 982, 989, 979), (982, 983, 981, 980), (983, 985, 984, 981), (985, 987, 986, 984), (980, 988, 989, 982), (997, 990, 991, 998), (998, 991, 992, 1000), (1000, 992, 993, 1002), (990, 997, 1004, 994), (997, 998, 996, 995), (998, 1000, 999, 996), (1000, 1002, 1001, 999), (995, 1003, 1004, 997), (1012, 1005, 1006, 1013), (1013, 1006, 1007, 1015), (1015, 1007, 1008, 1017), (1005, 1012, 1019, 1009), (1012, 1013, 1011, 1010), (1013, 1015, 1014, 1011), (1015, 1017, 1016, 1014), (1010, 1018, 1019, 1012), (1027, 1020, 1021, 1028), (1028, 1021, 1022, 1030), (1030, 1022, 1023, 1032), (1020, 1027, 1034, 1024), (1027, 1028, 1026, 1025), (1028, 1030, 1029, 1026), (1030, 1032, 1031, 1029), (1025, 1033, 1034, 1027), (1042, 1035, 1036, 1043), (1043, 1036, 1037, 1045), (1045, 1037, 1038, 1047), (1035, 1042, 1049, 1039), (1042, 1043, 1041, 1040), (1043, 1045, 1044, 1041), (1045, 1047, 1046, 1044), (1040, 1048, 1049, 1042)])
me_plane_013.polygons.foreach_set('use_smooth', [True] * 560)
_uv = me_plane_013.uv_layers.new(name='UVMap')
_uv.uv.foreach_set('vector', [0.7297, 0.7687, 0.739, 0.7736, 0.7407, 0.8095, 0.7299, 0.8016, 0.7299, 0.8016, 0.7407, 0.8095, 0.7388, 0.841, 0.7302, 0.8364, 0.7302, 0.8364, 0.7388, 0.841, 0.7317, 0.871, 0.7302, 0.8736, 0.739, 0.7736, 0.7297, 0.7687, 0.7287, 0.7522, 0.732, 0.7522, 0.7297, 0.7687, 0.7299, 0.8016, 0.7214, 0.8095, 0.7226, 0.7731, 0.7299, 0.8016, 0.7302, 0.8364, 0.7228, 0.8408, 0.7214, 0.8095, 0.7302, 0.8364, 0.7302, 0.8736, 0.7287, 0.871, 0.7228, 0.8408, 0.7226, 0.7731, 0.7254, 0.7522, 0.7287, 0.7522, 0.7297, 0.7687, 0.7297, 0.7687, 0.739, 0.7736, 0.7407, 0.8095, 0.7299, 0.8016, 0.7299, 0.8016, 0.7407, 0.8095, 0.7388, 0.841, 0.7302, 0.8364, 0.7302, 0.8364, 0.7388, 0.841, 0.7317, 0.871, 0.7302, 0.8736, 0.739, 0.7736, 0.7297, 0.7687, 0.7287, 0.7522, 0.732, 0.7522, 0.7297, 0.7687, 0.7299, 0.8016, 0.7214, 0.8095, 0.7226, 0.7731, 0.7299, 0.8016, 0.7302, 0.8364, 0.7228, 0.8408, 0.7214, 0.8095, 0.7302, 0.8364, 0.7302, 0.8736, 0.7287, 0.871, 0.7228, 0.8408, 0.7226, 0.7731, 0.7254, 0.7522, 0.7287, 0.7522, 0.7297, 0.7687, 0.7297, 0.7687, 0.739, 0.7736, 0.7407, 0.8095, 0.7299, 0.8016, 0.7299, 0.8016, 0.7407, 0.8095, 0.7388, 0.841, 0.7302, 0.8364, 0.7302, 0.8364, 0.7388, 0.841, 0.7317, 0.871, 0.7302, 0.8736, 0.739, 0.7736, 0.7297, 0.7687, 0.7287, 0.7522, 0.732, 0.7522, 0.7297, 0.7687, 0.7299, 0.8016, 0.7214, 0.8095, 0.7226, 0.7731, 0.7299, 0.8016, 0.7302, 0.8364, 0.7228, 0.8408, 0.7214, 0.8095, 0.7302, 0.8364, 0.7302, 0.8736, 0.7287, 0.871, 0.7228, 0.8408, 0.7226, 0.7731, 0.7254, 0.7522, 0.7287, 0.7522, 0.7297, 0.7687, 0.7297, 0.7687, 0.739, 0.7736, 0.7407, 0.8095, 0.7299, 0.8016, 0.7299, 0.8016, 0.7407, 0.8095, 0.7388, 0.841, 0.7302, 0.8364, 0.7302, 0.8364, 0.7388, 0.841, 0.7317, 0.871, 0.7302, 0.8736, 0.739, 0.7736, 0.7297, 0.7687, 0.7287, 0.7522, 0.732, 0.7522, 0.7297, 0.7687, 0.7299, 0.8016, 0.7214, 0.8095, 0.7226, 0.7731, 0.7299, 0.8016, 0.7302, 0.8364, 0.7228, 0.8408, 0.7214, 0.8095, 0.7302, 0.8364, 0.7302, 0.8736, 0.7287, 0.871, 0.7228, 0.8408, 0.7226, 0.7731, 0.7254, 0.7522, 0.7287, 0.7522, 0.7297, 0.7687, 0.7297, 0.7687, 0.739, 0.7736, 0.7407, 0.8095, 0.7299, 0.8016, 0.7299, 0.8016, 0.7407, 0.8095, 0.7388, 0.841, 0.7302, 0.8364, 0.7302, 0.8364, 0.7388, 0.841, 0.7317, 0.871, 0.7302, 0.8736, 0.739, 0.7736, 0.7297, 0.7687, 0.7287, 0.7522, 0.732, 0.7522, 0.7297, 0.7687, 0.7299, 0.8016, 0.7214, 0.8095, 0.7226, 0.7731, 0.7299, 0.8016, 0.7302, 0.8364, 0.7228, 0.8408, 0.7214, 0.8095, 0.7302, 0.8364, 0.7302, 0.8736, 0.7287, 0.871, 0.7228, 0.8408, 0.7226, 0.7731, 0.7254, 0.7522, 0.7287, 0.7522, 0.7297, 0.7687, 0.7297, 0.7687, 0.739, 0.7736, 0.7407, 0.8095, 0.7299, 0.8016, 0.7299, 0.8016, 0.7407, 0.8095, 0.7388, 0.841, 0.7302, 0.8364, 0.7302, 0.8364, 0.7388, 0.841, 0.7317, 0.871, 0.7302, 0.8736, 0.739, 0.7736, 0.7297, 0.7687, 0.7287, 0.7522, 0.732, 0.7522, 0.7297, 0.7687, 0.7299, 0.8016, 0.7214, 0.8095, 0.7226, 0.7731, 0.7299, 0.8016, 0.7302, 0.8364, 0.7228, 0.8408, 0.7214, 0.8095, 0.7302, 0.8364, 0.7302, 0.8736, 0.7287, 0.871, 0.7228, 0.8408, 0.7226, 0.7731, 0.7254, 0.7522, 0.7287, 0.7522, 0.7297, 0.7687, 0.7297, 0.7687, 0.739, 0.7736, 0.7407, 0.8095, 0.7299, 0.8016, 0.7299, 0.8016, 0.7407, 0.8095, 0.7388, 0.841, 0.7302, 0.8364, 0.7302, 0.8364, 0.7388, 0.841, 0.7317, 0.871, 0.7302, 0.8736, 0.739, 0.7736, 0.7297, 0.7687, 0.7287, 0.7522, 0.732, 0.7522, 0.7297, 0.7687, 0.7299, 0.8016, 0.7214, 0.8095, 0.7226, 0.7731, 0.7299, 0.8016, 0.7302, 0.8364, 0.7228, 0.8408, 0.7214, 0.8095, 0.7302, 0.8364, 0.7302, 0.8736, 0.7287, 0.871, 0.7228, 0.8408, 0.7226, 0.7731, 0.7254, 0.7522, 0.7287, 0.7522, 0.7297, 0.7687, 0.7297, 0.7687, 0.739, 0.7736, 0.7407, 0.8095, 0.7299, 0.8016, 0.7299, 0.8016, 0.7407, 0.8095, 0.7388, 0.841, 0.7302, 0.8364, 0.7302, 0.8364, 0.7388, 0.841, 0.7317, 0.871, 0.7302, 0.8736, 0.739, 0.7736, 0.7297, 0.7687, 0.7287, 0.7522, 0.732, 0.7522, 0.7297, 0.7687, 0.7299, 0.8016, 0.7214, 0.8095, 0.7226, 0.7731, 0.7299, 0.8016, 0.7302, 0.8364, 0.7228, 0.8408, 0.7214, 0.8095, 0.7302, 0.8364, 0.7302, 0.8736, 0.7287, 0.871, 0.7228, 0.8408, 0.7226, 0.7731, 0.7254, 0.7522, 0.7287, 0.7522, 0.7297, 0.7687, 0.7297, 0.7687, 0.739, 0.7736, 0.7407, 0.8095, 0.7299, 0.8016, 0.7299, 0.8016, 0.7407, 0.8095, 0.7388, 0.841, 0.7302, 0.8364, 0.7302, 0.8364, 0.7388, 0.841, 0.7317, 0.871, 0.7302, 0.8736, 0.739, 0.7736, 0.7297, 0.7687, 0.7287, 0.7522, 0.732, 0.7522, 0.7297, 0.7687, 0.7299, 0.8016, 0.7214, 0.8095, 0.7226, 0.7731, 0.7299, 0.8016, 0.7302, 0.8364, 0.7228, 0.8408, 0.7214, 0.8095, 0.7302, 0.8364, 0.7302, 0.8736, 0.7287, 0.871, 0.7228, 0.8408, 0.7226, 0.7731, 0.7254, 0.7522, 0.7287, 0.7522, 0.7297, 0.7687, 0.7297, 0.7687, 0.739, 0.7736, 0.7407, 0.8095, 0.7299, 0.8016, 0.7299, 0.8016, 0.7407, 0.8095, 0.7388, 0.841, 0.7302, 0.8364, 0.7302, 0.8364, 0.7388, 0.841, 0.7317, 0.871, 0.7302, 0.8736, 0.739, 0.7736, 0.7297, 0.7687, 0.7287, 0.7522, 0.732, 0.7522, 0.7297, 0.7687, 0.7299, 0.8016, 0.7214, 0.8095, 0.7226, 0.7731, 0.7299, 0.8016, 0.7302, 0.8364, 0.7228, 0.8408, 0.7214, 0.8095, 0.7302, 0.8364, 0.7302, 0.8736, 0.7287, 0.871, 0.7228, 0.8408, 0.7226, 0.7731, 0.7254, 0.7522, 0.7287, 0.7522, 0.7297, 0.7687, 0.7297, 0.7687, 0.739, 0.7736, 0.7407, 0.8095, 0.7299, 0.8016, 0.7299, 0.8016, 0.7407, 0.8095, 0.7388, 0.841, 0.7302, 0.8364, 0.7302, 0.8364, 0.7388, 0.841, 0.7317, 0.871, 0.7302, 0.8736, 0.739, 0.7736, 0.7297, 0.7687, 0.7287, 0.7522, 0.732, 0.7522, 0.7297, 0.7687, 0.7299, 0.8016, 0.7214, 0.8095, 0.7226, 0.7731, 0.7299, 0.8016, 0.7302, 0.8364, 0.7228, 0.8408, 0.7214, 0.8095, 0.7302, 0.8364, 0.7302, 0.8736, 0.7287, 0.871, 0.7228, 0.8408, 0.7226, 0.7731, 0.7254, 0.7522, 0.7287, 0.7522, 0.7297, 0.7687, 0.7297, 0.7687, 0.739, 0.7736, 0.7407, 0.8095, 0.7299, 0.8016, 0.7299, 0.8016, 0.7407, 0.8095, 0.7388, 0.841, 0.7302, 0.8364, 0.7302, 0.8364, 0.7388, 0.841, 0.7317, 0.871, 0.7302, 0.8736, 0.739, 0.7736, 0.7297, 0.7687, 0.7287, 0.7522, 0.732, 0.7522, 0.7297, 0.7687, 0.7299, 0.8016, 0.7214, 0.8095, 0.7226, 0.7731, 0.7299, 0.8016, 0.7302, 0.8364, 0.7228, 0.8408, 0.7214, 0.8095, 0.7302, 0.8364, 0.7302, 0.8736, 0.7287, 0.871, 0.7228, 0.8408, 0.7226, 0.7731, 0.7254, 0.7522, 0.7287, 0.7522, 0.7297, 0.7687, 0.7297, 0.7687, 0.739, 0.7736, 0.7407, 0.8095, 0.7299, 0.8016, 0.7299, 0.8016, 0.7407, 0.8095, 0.7388, 0.841, 0.7302, 0.8364, 0.7302, 0.8364, 0.7388, 0.841, 0.7317, 0.871, 0.7302, 0.8736, 0.739, 0.7736, 0.7297, 0.7687, 0.7287, 0.7522, 0.732, 0.7522, 0.7297, 0.7687, 0.7299, 0.8016, 0.7214, 0.8095, 0.7226, 0.7731, 0.7299, 0.8016, 0.7302, 0.8364, 0.7228, 0.8408, 0.7214, 0.8095, 0.7302, 0.8364, 0.7302, 0.8736, 0.7287, 0.871, 0.7228, 0.8408, 0.7226, 0.7731, 0.7254, 0.7522, 0.7287, 0.7522, 0.7297, 0.7687, 0.7297, 0.7687, 0.739, 0.7736, 0.7407, 0.8095, 0.7299, 0.8016, 0.7299, 0.8016, 0.7407, 0.8095, 0.7388, 0.841, 0.7302, 0.8364, 0.7302, 0.8364, 0.7388, 0.841, 0.7317, 0.871, 0.7302, 0.8736, 0.739, 0.7736, 0.7297, 0.7687, 0.7287, 0.7522, 0.732, 0.7522, 0.7297, 0.7687, 0.7299, 0.8016, 0.7214, 0.8095, 0.7226, 0.7731, 0.7299, 0.8016, 0.7302, 0.8364, 0.7228, 0.8408, 0.7214, 0.8095, 0.7302, 0.8364, 0.7302, 0.8736, 0.7287, 0.871, 0.7228, 0.8408, 0.7226, 0.7731, 0.7254, 0.7522, 0.7287, 0.7522, 0.7297, 0.7687, 0.7297, 0.7687, 0.739, 0.7736, 0.7407, 0.8095, 0.7299, 0.8016, 0.7299, 0.8016, 0.7407, 0.8095, 0.7388, 0.841, 0.7302, 0.8364, 0.7302, 0.8364, 0.7388, 0.841, 0.7317, 0.871, 0.7302, 0.8736, 0.739, 0.7736, 0.7297, 0.7687, 0.7287, 0.7522, 0.732, 0.7522, 0.7297, 0.7687, 0.7299, 0.8016, 0.7214, 0.8095, 0.7226, 0.7731, 0.7299, 0.8016, 0.7302, 0.8364, 0.7228, 0.8408, 0.7214, 0.8095, 0.7302, 0.8364, 0.7302, 0.8736, 0.7287, 0.871, 0.7228, 0.8408, 0.7226, 0.7731, 0.7254, 0.7522, 0.7287, 0.7522, 0.7297, 0.7687, 0.7297, 0.7687, 0.739, 0.7736, 0.7407, 0.8095, 0.7299, 0.8016, 0.7299, 0.8016, 0.7407, 0.8095, 0.7388, 0.841, 0.7302, 0.8364, 0.7302, 0.8364, 0.7388, 0.841, 0.7317, 0.871, 0.7302, 0.8736, 0.739, 0.7736, 0.7297, 0.7687, 0.7287, 0.7522, 0.732, 0.7522, 0.7297, 0.7687, 0.7299, 0.8016, 0.7214, 0.8095, 0.7226, 0.7731, 0.7299, 0.8016, 0.7302, 0.8364, 0.7228, 0.8408, 0.7214, 0.8095, 0.7302, 0.8364, 0.7302, 0.8736, 0.7287, 0.871, 0.7228, 0.8408, 0.7226, 0.7731, 0.7254, 0.7522, 0.7287, 0.7522, 0.7297, 0.7687, 0.7297, 0.7687, 0.739, 0.7736, 0.7407, 0.8095, 0.7299, 0.8016, 0.7299, 0.8016, 0.7407, 0.8095, 0.7388, 0.841, 0.7302, 0.8364, 0.7302, 0.8364, 0.7388, 0.841, 0.7317, 0.871, 0.7302, 0.8736, 0.739, 0.7736, 0.7297, 0.7687, 0.7287, 0.7522, 0.732, 0.7522, 0.7297, 0.7687, 0.7299, 0.8016, 0.7214, 0.8095, 0.7226, 0.7731, 0.7299, 0.8016, 0.7302, 0.8364, 0.7228, 0.8408, 0.7214, 0.8095, 0.7302, 0.8364, 0.7302, 0.8736, 0.7287, 0.871, 0.7228, 0.8408, 0.7226, 0.7731, 0.7254, 0.7522, 0.7287, 0.7522, 0.7297, 0.7687, 0.7297, 0.7687, 0.739, 0.7736, 0.7407, 0.8095, 0.7299, 0.8016, 0.7299, 0.8016, 0.7407, 0.8095, 0.7388, 0.841, 0.7302, 0.8364, 0.7302, 0.8364, 0.7388, 0.841, 0.7317, 0.871, 0.7302, 0.8736, 0.739, 0.7736, 0.7297, 0.7687, 0.7287, 0.7522, 0.732, 0.7522, 0.7297, 0.7687, 0.7299, 0.8016, 0.7214, 0.8095, 0.7226, 0.7731, 0.7299, 0.8016, 0.7302, 0.8364, 0.7228, 0.8408, 0.7214, 0.8095, 0.7302, 0.8364, 0.7302, 0.8736, 0.7287, 0.871, 0.7228, 0.8408, 0.7226, 0.7731, 0.7254, 0.7522, 0.7287, 0.7522, 0.7297, 0.7687, 0.7297, 0.7687, 0.739, 0.7736, 0.7407, 0.8095, 0.7299, 0.8016, 0.7299, 0.8016, 0.7407, 0.8095, 0.7388, 0.841, 0.7302, 0.8364, 0.7302, 0.8364, 0.7388, 0.841, 0.7317, 0.871, 0.7302, 0.8736, 0.739, 0.7736, 0.7297, 0.7687, 0.7287, 0.7522, 0.732, 0.7522, 0.7297, 0.7687, 0.7299, 0.8016, 0.7214, 0.8095, 0.7226, 0.7731, 0.7299, 0.8016, 0.7302, 0.8364, 0.7228, 0.8408, 0.7214, 0.8095, 0.7302, 0.8364, 0.7302, 0.8736, 0.7287, 0.871, 0.7228, 0.8408, 0.7226, 0.7731, 0.7254, 0.7522, 0.7287, 0.7522, 0.7297, 0.7687, 0.7297, 0.7687, 0.739, 0.7736, 0.7407, 0.8095, 0.7299, 0.8016, 0.7299, 0.8016, 0.7407, 0.8095, 0.7388, 0.841, 0.7302, 0.8364, 0.7302, 0.8364, 0.7388, 0.841, 0.7317, 0.871, 0.7302, 0.8736, 0.739, 0.7736, 0.7297, 0.7687, 0.7287, 0.7522, 0.732, 0.7522, 0.7297, 0.7687, 0.7299, 0.8016, 0.7214, 0.8095, 0.7226, 0.7731, 0.7299, 0.8016, 0.7302, 0.8364, 0.7228, 0.8408, 0.7214, 0.8095, 0.7302, 0.8364, 0.7302, 0.8736, 0.7287, 0.871, 0.7228, 0.8408, 0.7226, 0.7731, 0.7254, 0.7522, 0.7287, 0.7522, 0.7297, 0.7687, 0.7297, 0.7687, 0.739, 0.7736, 0.7407, 0.8095, 0.7299, 0.8016, 0.7299, 0.8016, 0.7407, 0.8095, 0.7388, 0.841, 0.7302, 0.8364, 0.7302, 0.8364, 0.7388, 0.841, 0.7317, 0.871, 0.7302, 0.8736, 0.739, 0.7736, 0.7297, 0.7687, 0.7287, 0.7522, 0.732, 0.7522, 0.7297, 0.7687, 0.7299, 0.8016, 0.7214, 0.8095, 0.7226, 0.7731, 0.7299, 0.8016, 0.7302, 0.8364, 0.7228, 0.8408, 0.7214, 0.8095, 0.7302, 0.8364, 0.7302, 0.8736, 0.7287, 0.871, 0.7228, 0.8408, 0.7226, 0.7731, 0.7254, 0.7522, 0.7287, 0.7522, 0.7297, 0.7687, 0.7297, 0.7687, 0.739, 0.7736, 0.7407, 0.8095, 0.7299, 0.8016, 0.7299, 0.8016, 0.7407, 0.8095, 0.7388, 0.841, 0.7302, 0.8364, 0.7302, 0.8364, 0.7388, 0.841, 0.7317, 0.871, 0.7302, 0.8736, 0.739, 0.7736, 0.7297, 0.7687, 0.7287, 0.7522, 0.732, 0.7522, 0.7297, 0.7687, 0.7299, 0.8016, 0.7214, 0.8095, 0.7226, 0.7731, 0.7299, 0.8016, 0.7302, 0.8364, 0.7228, 0.8408, 0.7214, 0.8095, 0.7302, 0.8364, 0.7302, 0.8736, 0.7287, 0.871, 0.7228, 0.8408, 0.7226, 0.7731, 0.7254, 0.7522, 0.7287, 0.7522, 0.7297, 0.7687, 0.7297, 0.7687, 0.739, 0.7736, 0.7407, 0.8095, 0.7299, 0.8016, 0.7299, 0.8016, 0.7407, 0.8095, 0.7388, 0.841, 0.7302, 0.8364, 0.7302, 0.8364, 0.7388, 0.841, 0.7317, 0.871, 0.7302, 0.8736, 0.739, 0.7736, 0.7297, 0.7687, 0.7287, 0.7522, 0.732, 0.7522, 0.7297, 0.7687, 0.7299, 0.8016, 0.7214, 0.8095, 0.7226, 0.7731, 0.7299, 0.8016, 0.7302, 0.8364, 0.7228, 0.8408, 0.7214, 0.8095, 0.7302, 0.8364, 0.7302, 0.8736, 0.7287, 0.871, 0.7228, 0.8408, 0.7226, 0.7731, 0.7254, 0.7522, 0.7287, 0.7522, 0.7297, 0.7687, 0.7297, 0.7687, 0.739, 0.7736, 0.7407, 0.8095, 0.7299, 0.8016, 0.7299, 0.8016, 0.7407, 0.8095, 0.7388, 0.841, 0.7302, 0.8364, 0.7302, 0.8364, 0.7388, 0.841, 0.7317, 0.871, 0.7302, 0.8736, 0.739, 0.7736, 0.7297, 0.7687, 0.7287, 0.7522, 0.732, 0.7522, 0.7297, 0.7687, 0.7299, 0.8016, 0.7214, 0.8095, 0.7226, 0.7731, 0.7299, 0.8016, 0.7302, 0.8364, 0.7228, 0.8408, 0.7214, 0.8095, 0.7302, 0.8364, 0.7302, 0.8736, 0.7287, 0.871, 0.7228, 0.8408, 0.7226, 0.7731, 0.7254, 0.7522, 0.7287, 0.7522, 0.7297, 0.7687, 0.7297, 0.7687, 0.739, 0.7736, 0.7407, 0.8095, 0.7299, 0.8016, 0.7299, 0.8016, 0.7407, 0.8095, 0.7388, 0.841, 0.7302, 0.8364, 0.7302, 0.8364, 0.7388, 0.841, 0.7317, 0.871, 0.7302, 0.8736, 0.739, 0.7736, 0.7297, 0.7687, 0.7287, 0.7522, 0.732, 0.7522, 0.7297, 0.7687, 0.7299, 0.8016, 0.7214, 0.8095, 0.7226, 0.7731, 0.7299, 0.8016, 0.7302, 0.8364, 0.7228, 0.8408, 0.7214, 0.8095, 0.7302, 0.8364, 0.7302, 0.8736, 0.7287, 0.871, 0.7228, 0.8408, 0.7226, 0.7731, 0.7254, 0.7522, 0.7287, 0.7522, 0.7297, 0.7687, 0.7297, 0.7687, 0.739, 0.7736, 0.7407, 0.8095, 0.7299, 0.8016, 0.7299, 0.8016, 0.7407, 0.8095, 0.7388, 0.841, 0.7302, 0.8364, 0.7302, 0.8364, 0.7388, 0.841, 0.7317, 0.871, 0.7302, 0.8736, 0.739, 0.7736, 0.7297, 0.7687, 0.7287, 0.7522, 0.732, 0.7522, 0.7297, 0.7687, 0.7299, 0.8016, 0.7214, 0.8095, 0.7226, 0.7731, 0.7299, 0.8016, 0.7302, 0.8364, 0.7228, 0.8408, 0.7214, 0.8095, 0.7302, 0.8364, 0.7302, 0.8736, 0.7287, 0.871, 0.7228, 0.8408, 0.7226, 0.7731, 0.7254, 0.7522, 0.7287, 0.7522, 0.7297, 0.7687, 0.7297, 0.7687, 0.739, 0.7736, 0.7407, 0.8095, 0.7299, 0.8016, 0.7299, 0.8016, 0.7407, 0.8095, 0.7388, 0.841, 0.7302, 0.8364, 0.7302, 0.8364, 0.7388, 0.841, 0.7317, 0.871, 0.7302, 0.8736, 0.739, 0.7736, 0.7297, 0.7687, 0.7287, 0.7522, 0.732, 0.7522, 0.7297, 0.7687, 0.7299, 0.8016, 0.7214, 0.8095, 0.7226, 0.7731, 0.7299, 0.8016, 0.7302, 0.8364, 0.7228, 0.8408, 0.7214, 0.8095, 0.7302, 0.8364, 0.7302, 0.8736, 0.7287, 0.871, 0.7228, 0.8408, 0.7226, 0.7731, 0.7254, 0.7522, 0.7287, 0.7522, 0.7297, 0.7687, 0.7297, 0.7687, 0.739, 0.7736, 0.7407, 0.8095, 0.7299, 0.8016, 0.7299, 0.8016, 0.7407, 0.8095, 0.7388, 0.841, 0.7302, 0.8364, 0.7302, 0.8364, 0.7388, 0.841, 0.7317, 0.871, 0.7302, 0.8736, 0.739, 0.7736, 0.7297, 0.7687, 0.7287, 0.7522, 0.732, 0.7522, 0.7297, 0.7687, 0.7299, 0.8016, 0.7214, 0.8095, 0.7226, 0.7731, 0.7299, 0.8016, 0.7302, 0.8364, 0.7228, 0.8408, 0.7214, 0.8095, 0.7302, 0.8364, 0.7302, 0.8736, 0.7287, 0.871, 0.7228, 0.8408, 0.7226, 0.7731, 0.7254, 0.7522, 0.7287, 0.7522, 0.7297, 0.7687, 0.7297, 0.7687, 0.739, 0.7736, 0.7407, 0.8095, 0.7299, 0.8016, 0.7299, 0.8016, 0.7407, 0.8095, 0.7388, 0.841, 0.7302, 0.8364, 0.7302, 0.8364, 0.7388, 0.841, 0.7317, 0.871, 0.7302, 0.8736, 0.739, 0.7736, 0.7297, 0.7687, 0.7287, 0.7522, 0.732, 0.7522, 0.7297, 0.7687, 0.7299, 0.8016, 0.7214, 0.8095, 0.7226, 0.7731, 0.7299, 0.8016, 0.7302, 0.8364, 0.7228, 0.8408, 0.7214, 0.8095, 0.7302, 0.8364, 0.7302, 0.8736, 0.7287, 0.871, 0.7228, 0.8408, 0.7226, 0.7731, 0.7254, 0.7522, 0.7287, 0.7522, 0.7297, 0.7687, 0.7297, 0.7687, 0.739, 0.7736, 0.7407, 0.8095, 0.7299, 0.8016, 0.7299, 0.8016, 0.7407, 0.8095, 0.7388, 0.841, 0.7302, 0.8364, 0.7302, 0.8364, 0.7388, 0.841, 0.7317, 0.871, 0.7302, 0.8736, 0.739, 0.7736, 0.7297, 0.7687, 0.7287, 0.7522, 0.732, 0.7522, 0.7297, 0.7687, 0.7299, 0.8016, 0.7214, 0.8095, 0.7226, 0.7731, 0.7299, 0.8016, 0.7302, 0.8364, 0.7228, 0.8408, 0.7214, 0.8095, 0.7302, 0.8364, 0.7302, 0.8736, 0.7287, 0.871, 0.7228, 0.8408, 0.7226, 0.7731, 0.7254, 0.7522, 0.7287, 0.7522, 0.7297, 0.7687, 0.7297, 0.7687, 0.739, 0.7736, 0.7407, 0.8095, 0.7299, 0.8016, 0.7299, 0.8016, 0.7407, 0.8095, 0.7388, 0.841, 0.7302, 0.8364, 0.7302, 0.8364, 0.7388, 0.841, 0.7317, 0.871, 0.7302, 0.8736, 0.739, 0.7736, 0.7297, 0.7687, 0.7287, 0.7522, 0.732, 0.7522, 0.7297, 0.7687, 0.7299, 0.8016, 0.7214, 0.8095, 0.7226, 0.7731, 0.7299, 0.8016, 0.7302, 0.8364, 0.7228, 0.8408, 0.7214, 0.8095, 0.7302, 0.8364, 0.7302, 0.8736, 0.7287, 0.871, 0.7228, 0.8408, 0.7226, 0.7731, 0.7254, 0.7522, 0.7287, 0.7522, 0.7297, 0.7687, 0.7297, 0.7687, 0.739, 0.7736, 0.7407, 0.8095, 0.7299, 0.8016, 0.7299, 0.8016, 0.7407, 0.8095, 0.7388, 0.841, 0.7302, 0.8364, 0.7302, 0.8364, 0.7388, 0.841, 0.7317, 0.871, 0.7302, 0.8736, 0.739, 0.7736, 0.7297, 0.7687, 0.7287, 0.7522, 0.732, 0.7522, 0.7297, 0.7687, 0.7299, 0.8016, 0.7214, 0.8095, 0.7226, 0.7731, 0.7299, 0.8016, 0.7302, 0.8364, 0.7228, 0.8408, 0.7214, 0.8095, 0.7302, 0.8364, 0.7302, 0.8736, 0.7287, 0.871, 0.7228, 0.8408, 0.7226, 0.7731, 0.7254, 0.7522, 0.7287, 0.7522, 0.7297, 0.7687, 0.7297, 0.7687, 0.739, 0.7736, 0.7407, 0.8095, 0.7299, 0.8016, 0.7299, 0.8016, 0.7407, 0.8095, 0.7388, 0.841, 0.7302, 0.8364, 0.7302, 0.8364, 0.7388, 0.841, 0.7317, 0.871, 0.7302, 0.8736, 0.739, 0.7736, 0.7297, 0.7687, 0.7287, 0.7522, 0.732, 0.7522, 0.7297, 0.7687, 0.7299, 0.8016, 0.7214, 0.8095, 0.7226, 0.7731, 0.7299, 0.8016, 0.7302, 0.8364, 0.7228, 0.8408, 0.7214, 0.8095, 0.7302, 0.8364, 0.7302, 0.8736, 0.7287, 0.871, 0.7228, 0.8408, 0.7226, 0.7731, 0.7254, 0.7522, 0.7287, 0.7522, 0.7297, 0.7687, 0.7297, 0.7687, 0.739, 0.7736, 0.7407, 0.8095, 0.7299, 0.8016, 0.7299, 0.8016, 0.7407, 0.8095, 0.7388, 0.841, 0.7302, 0.8364, 0.7302, 0.8364, 0.7388, 0.841, 0.7317, 0.871, 0.7302, 0.8736, 0.739, 0.7736, 0.7297, 0.7687, 0.7287, 0.7522, 0.732, 0.7522, 0.7297, 0.7687, 0.7299, 0.8016, 0.7214, 0.8095, 0.7226, 0.7731, 0.7299, 0.8016, 0.7302, 0.8364, 0.7228, 0.8408, 0.7214, 0.8095, 0.7302, 0.8364, 0.7302, 0.8736, 0.7287, 0.871, 0.7228, 0.8408, 0.7226, 0.7731, 0.7254, 0.7522, 0.7287, 0.7522, 0.7297, 0.7687, 0.7297, 0.7687, 0.739, 0.7736, 0.7407, 0.8095, 0.7299, 0.8016, 0.7299, 0.8016, 0.7407, 0.8095, 0.7388, 0.841, 0.7302, 0.8364, 0.7302, 0.8364, 0.7388, 0.841, 0.7317, 0.871, 0.7302, 0.8736, 0.739, 0.7736, 0.7297, 0.7687, 0.7287, 0.7522, 0.732, 0.7522, 0.7297, 0.7687, 0.7299, 0.8016, 0.7214, 0.8095, 0.7226, 0.7731, 0.7299, 0.8016, 0.7302, 0.8364, 0.7228, 0.8408, 0.7214, 0.8095, 0.7302, 0.8364, 0.7302, 0.8736, 0.7287, 0.871, 0.7228, 0.8408, 0.7226, 0.7731, 0.7254, 0.7522, 0.7287, 0.7522, 0.7297, 0.7687, 0.7297, 0.7687, 0.739, 0.7736, 0.7407, 0.8095, 0.7299, 0.8016, 0.7299, 0.8016, 0.7407, 0.8095, 0.7388, 0.841, 0.7302, 0.8364, 0.7302, 0.8364, 0.7388, 0.841, 0.7317, 0.871, 0.7302, 0.8736, 0.739, 0.7736, 0.7297, 0.7687, 0.7287, 0.7522, 0.732, 0.7522, 0.7297, 0.7687, 0.7299, 0.8016, 0.7214, 0.8095, 0.7226, 0.7731, 0.7299, 0.8016, 0.7302, 0.8364, 0.7228, 0.8408, 0.7214, 0.8095, 0.7302, 0.8364, 0.7302, 0.8736, 0.7287, 0.871, 0.7228, 0.8408, 0.7226, 0.7731, 0.7254, 0.7522, 0.7287, 0.7522, 0.7297, 0.7687, 0.7297, 0.7687, 0.739, 0.7736, 0.7407, 0.8095, 0.7299, 0.8016, 0.7299, 0.8016, 0.7407, 0.8095, 0.7388, 0.841, 0.7302, 0.8364, 0.7302, 0.8364, 0.7388, 0.841, 0.7317, 0.871, 0.7302, 0.8736, 0.739, 0.7736, 0.7297, 0.7687, 0.7287, 0.7522, 0.732, 0.7522, 0.7297, 0.7687, 0.7299, 0.8016, 0.7214, 0.8095, 0.7226, 0.7731, 0.7299, 0.8016, 0.7302, 0.8364, 0.7228, 0.8408, 0.7214, 0.8095, 0.7302, 0.8364, 0.7302, 0.8736, 0.7287, 0.871, 0.7228, 0.8408, 0.7226, 0.7731, 0.7254, 0.7522, 0.7287, 0.7522, 0.7297, 0.7687, 0.7297, 0.7687, 0.739, 0.7736, 0.7407, 0.8095, 0.7299, 0.8016, 0.7299, 0.8016, 0.7407, 0.8095, 0.7388, 0.841, 0.7302, 0.8364, 0.7302, 0.8364, 0.7388, 0.841, 0.7317, 0.871, 0.7302, 0.8736, 0.739, 0.7736, 0.7297, 0.7687, 0.7287, 0.7522, 0.732, 0.7522, 0.7297, 0.7687, 0.7299, 0.8016, 0.7214, 0.8095, 0.7226, 0.7731, 0.7299, 0.8016, 0.7302, 0.8364, 0.7228, 0.8408, 0.7214, 0.8095, 0.7302, 0.8364, 0.7302, 0.8736, 0.7287, 0.871, 0.7228, 0.8408, 0.7226, 0.7731, 0.7254, 0.7522, 0.7287, 0.7522, 0.7297, 0.7687, 0.7297, 0.7687, 0.739, 0.7736, 0.7407, 0.8095, 0.7299, 0.8016, 0.7299, 0.8016, 0.7407, 0.8095, 0.7388, 0.841, 0.7302, 0.8364, 0.7302, 0.8364, 0.7388, 0.841, 0.7317, 0.871, 0.7302, 0.8736, 0.739, 0.7736, 0.7297, 0.7687, 0.7287, 0.7522, 0.732, 0.7522, 0.7297, 0.7687, 0.7299, 0.8016, 0.7214, 0.8095, 0.7226, 0.7731, 0.7299, 0.8016, 0.7302, 0.8364, 0.7228, 0.8408, 0.7214, 0.8095, 0.7302, 0.8364, 0.7302, 0.8736, 0.7287, 0.871, 0.7228, 0.8408, 0.7226, 0.7731, 0.7254, 0.7522, 0.7287, 0.7522, 0.7297, 0.7687, 0.7297, 0.7687, 0.739, 0.7736, 0.7407, 0.8095, 0.7299, 0.8016, 0.7299, 0.8016, 0.7407, 0.8095, 0.7388, 0.841, 0.7302, 0.8364, 0.7302, 0.8364, 0.7388, 0.841, 0.7317, 0.871, 0.7302, 0.8736, 0.739, 0.7736, 0.7297, 0.7687, 0.7287, 0.7522, 0.732, 0.7522, 0.7297, 0.7687, 0.7299, 0.8016, 0.7214, 0.8095, 0.7226, 0.7731, 0.7299, 0.8016, 0.7302, 0.8364, 0.7228, 0.8408, 0.7214, 0.8095, 0.7302, 0.8364, 0.7302, 0.8736, 0.7287, 0.871, 0.7228, 0.8408, 0.7226, 0.7731, 0.7254, 0.7522, 0.7287, 0.7522, 0.7297, 0.7687, 0.7297, 0.7687, 0.739, 0.7736, 0.7407, 0.8095, 0.7299, 0.8016, 0.7299, 0.8016, 0.7407, 0.8095, 0.7388, 0.841, 0.7302, 0.8364, 0.7302, 0.8364, 0.7388, 0.841, 0.7317, 0.871, 0.7302, 0.8736, 0.739, 0.7736, 0.7297, 0.7687, 0.7287, 0.7522, 0.732, 0.7522, 0.7297, 0.7687, 0.7299, 0.8016, 0.7214, 0.8095, 0.7226, 0.7731, 0.7299, 0.8016, 0.7302, 0.8364, 0.7228, 0.8408, 0.7214, 0.8095, 0.7302, 0.8364, 0.7302, 0.8736, 0.7287, 0.871, 0.7228, 0.8408, 0.7226, 0.7731, 0.7254, 0.7522, 0.7287, 0.7522, 0.7297, 0.7687, 0.7297, 0.7687, 0.739, 0.7736, 0.7407, 0.8095, 0.7299, 0.8016, 0.7299, 0.8016, 0.7407, 0.8095, 0.7388, 0.841, 0.7302, 0.8364, 0.7302, 0.8364, 0.7388, 0.841, 0.7317, 0.871, 0.7302, 0.8736, 0.739, 0.7736, 0.7297, 0.7687, 0.7287, 0.7522, 0.732, 0.7522, 0.7297, 0.7687, 0.7299, 0.8016, 0.7214, 0.8095, 0.7226, 0.7731, 0.7299, 0.8016, 0.7302, 0.8364, 0.7228, 0.8408, 0.7214, 0.8095, 0.7302, 0.8364, 0.7302, 0.8736, 0.7287, 0.871, 0.7228, 0.8408, 0.7226, 0.7731, 0.7254, 0.7522, 0.7287, 0.7522, 0.7297, 0.7687, 0.7297, 0.7687, 0.739, 0.7736, 0.7407, 0.8095, 0.7299, 0.8016, 0.7299, 0.8016, 0.7407, 0.8095, 0.7388, 0.841, 0.7302, 0.8364, 0.7302, 0.8364, 0.7388, 0.841, 0.7317, 0.871, 0.7302, 0.8736, 0.739, 0.7736, 0.7297, 0.7687, 0.7287, 0.7522, 0.732, 0.7522, 0.7297, 0.7687, 0.7299, 0.8016, 0.7214, 0.8095, 0.7226, 0.7731, 0.7299, 0.8016, 0.7302, 0.8364, 0.7228, 0.8408, 0.7214, 0.8095, 0.7302, 0.8364, 0.7302, 0.8736, 0.7287, 0.871, 0.7228, 0.8408, 0.7226, 0.7731, 0.7254, 0.7522, 0.7287, 0.7522, 0.7297, 0.7687, 0.7297, 0.7687, 0.739, 0.7736, 0.7407, 0.8095, 0.7299, 0.8016, 0.7299, 0.8016, 0.7407, 0.8095, 0.7388, 0.841, 0.7302, 0.8364, 0.7302, 0.8364, 0.7388, 0.841, 0.7317, 0.871, 0.7302, 0.8736, 0.739, 0.7736, 0.7297, 0.7687, 0.7287, 0.7522, 0.732, 0.7522, 0.7297, 0.7687, 0.7299, 0.8016, 0.7214, 0.8095, 0.7226, 0.7731, 0.7299, 0.8016, 0.7302, 0.8364, 0.7228, 0.8408, 0.7214, 0.8095, 0.7302, 0.8364, 0.7302, 0.8736, 0.7287, 0.871, 0.7228, 0.8408, 0.7226, 0.7731, 0.7254, 0.7522, 0.7287, 0.7522, 0.7297, 0.7687, 0.7297, 0.7687, 0.739, 0.7736, 0.7407, 0.8095, 0.7299, 0.8016, 0.7299, 0.8016, 0.7407, 0.8095, 0.7388, 0.841, 0.7302, 0.8364, 0.7302, 0.8364, 0.7388, 0.841, 0.7317, 0.871, 0.7302, 0.8736, 0.739, 0.7736, 0.7297, 0.7687, 0.7287, 0.7522, 0.732, 0.7522, 0.7297, 0.7687, 0.7299, 0.8016, 0.7214, 0.8095, 0.7226, 0.7731, 0.7299, 0.8016, 0.7302, 0.8364, 0.7228, 0.8408, 0.7214, 0.8095, 0.7302, 0.8364, 0.7302, 0.8736, 0.7287, 0.871, 0.7228, 0.8408, 0.7226, 0.7731, 0.7254, 0.7522, 0.7287, 0.7522, 0.7297, 0.7687, 0.7297, 0.7687, 0.739, 0.7736, 0.7407, 0.8095, 0.7299, 0.8016, 0.7299, 0.8016, 0.7407, 0.8095, 0.7388, 0.841, 0.7302, 0.8364, 0.7302, 0.8364, 0.7388, 0.841, 0.7317, 0.871, 0.7302, 0.8736, 0.739, 0.7736, 0.7297, 0.7687, 0.7287, 0.7522, 0.732, 0.7522, 0.7297, 0.7687, 0.7299, 0.8016, 0.7214, 0.8095, 0.7226, 0.7731, 0.7299, 0.8016, 0.7302, 0.8364, 0.7228, 0.8408, 0.7214, 0.8095, 0.7302, 0.8364, 0.7302, 0.8736, 0.7287, 0.871, 0.7228, 0.8408, 0.7226, 0.7731, 0.7254, 0.7522, 0.7287, 0.7522, 0.7297, 0.7687, 0.7297, 0.7687, 0.739, 0.7736, 0.7407, 0.8095, 0.7299, 0.8016, 0.7299, 0.8016, 0.7407, 0.8095, 0.7388, 0.841, 0.7302, 0.8364, 0.7302, 0.8364, 0.7388, 0.841, 0.7317, 0.871, 0.7302, 0.8736, 0.739, 0.7736, 0.7297, 0.7687, 0.7287, 0.7522, 0.732, 0.7522, 0.7297, 0.7687, 0.7299, 0.8016, 0.7214, 0.8095, 0.7226, 0.7731, 0.7299, 0.8016, 0.7302, 0.8364, 0.7228, 0.8408, 0.7214, 0.8095, 0.7302, 0.8364, 0.7302, 0.8736, 0.7287, 0.871, 0.7228, 0.8408, 0.7226, 0.7731, 0.7254, 0.7522, 0.7287, 0.7522, 0.7297, 0.7687, 0.7297, 0.7687, 0.739, 0.7736, 0.7407, 0.8095, 0.7299, 0.8016, 0.7299, 0.8016, 0.7407, 0.8095, 0.7388, 0.841, 0.7302, 0.8364, 0.7302, 0.8364, 0.7388, 0.841, 0.7317, 0.871, 0.7302, 0.8736, 0.739, 0.7736, 0.7297, 0.7687, 0.7287, 0.7522, 0.732, 0.7522, 0.7297, 0.7687, 0.7299, 0.8016, 0.7214, 0.8095, 0.7226, 0.7731, 0.7299, 0.8016, 0.7302, 0.8364, 0.7228, 0.8408, 0.7214, 0.8095, 0.7302, 0.8364, 0.7302, 0.8736, 0.7287, 0.871, 0.7228, 0.8408, 0.7226, 0.7731, 0.7254, 0.7522, 0.7287, 0.7522, 0.7297, 0.7687, 0.7297, 0.7687, 0.739, 0.7736, 0.7407, 0.8095, 0.7299, 0.8016, 0.7299, 0.8016, 0.7407, 0.8095, 0.7388, 0.841, 0.7302, 0.8364, 0.7302, 0.8364, 0.7388, 0.841, 0.7317, 0.871, 0.7302, 0.8736, 0.739, 0.7736, 0.7297, 0.7687, 0.7287, 0.7522, 0.732, 0.7522, 0.7297, 0.7687, 0.7299, 0.8016, 0.7214, 0.8095, 0.7226, 0.7731, 0.7299, 0.8016, 0.7302, 0.8364, 0.7228, 0.8408, 0.7214, 0.8095, 0.7302, 0.8364, 0.7302, 0.8736, 0.7287, 0.871, 0.7228, 0.8408, 0.7226, 0.7731, 0.7254, 0.7522, 0.7287, 0.7522, 0.7297, 0.7687, 0.7297, 0.7687, 0.739, 0.7736, 0.7407, 0.8095, 0.7299, 0.8016, 0.7299, 0.8016, 0.7407, 0.8095, 0.7388, 0.841, 0.7302, 0.8364, 0.7302, 0.8364, 0.7388, 0.841, 0.7317, 0.871, 0.7302, 0.8736, 0.739, 0.7736, 0.7297, 0.7687, 0.7287, 0.7522, 0.732, 0.7522, 0.7297, 0.7687, 0.7299, 0.8016, 0.7214, 0.8095, 0.7226, 0.7731, 0.7299, 0.8016, 0.7302, 0.8364, 0.7228, 0.8408, 0.7214, 0.8095, 0.7302, 0.8364, 0.7302, 0.8736, 0.7287, 0.871, 0.7228, 0.8408, 0.7226, 0.7731, 0.7254, 0.7522, 0.7287, 0.7522, 0.7297, 0.7687, 0.7297, 0.7687, 0.739, 0.7736, 0.7407, 0.8095, 0.7299, 0.8016, 0.7299, 0.8016, 0.7407, 0.8095, 0.7388, 0.841, 0.7302, 0.8364, 0.7302, 0.8364, 0.7388, 0.841, 0.7317, 0.871, 0.7302, 0.8736, 0.739, 0.7736, 0.7297, 0.7687, 0.7287, 0.7522, 0.732, 0.7522, 0.7297, 0.7687, 0.7299, 0.8016, 0.7214, 0.8095, 0.7226, 0.7731, 0.7299, 0.8016, 0.7302, 0.8364, 0.7228, 0.8408, 0.7214, 0.8095, 0.7302, 0.8364, 0.7302, 0.8736, 0.7287, 0.871, 0.7228, 0.8408, 0.7226, 0.7731, 0.7254, 0.7522, 0.7287, 0.7522, 0.7297, 0.7687, 0.7297, 0.7687, 0.739, 0.7736, 0.7407, 0.8095, 0.7299, 0.8016, 0.7299, 0.8016, 0.7407, 0.8095, 0.7388, 0.841, 0.7302, 0.8364, 0.7302, 0.8364, 0.7388, 0.841, 0.7317, 0.871, 0.7302, 0.8736, 0.739, 0.7736, 0.7297, 0.7687, 0.7287, 0.7522, 0.732, 0.7522, 0.7297, 0.7687, 0.7299, 0.8016, 0.7214, 0.8095, 0.7226, 0.7731, 0.7299, 0.8016, 0.7302, 0.8364, 0.7228, 0.8408, 0.7214, 0.8095, 0.7302, 0.8364, 0.7302, 0.8736, 0.7287, 0.871, 0.7228, 0.8408, 0.7226, 0.7731, 0.7254, 0.7522, 0.7287, 0.7522, 0.7297, 0.7687, 0.7297, 0.7687, 0.739, 0.7736, 0.7407, 0.8095, 0.7299, 0.8016, 0.7299, 0.8016, 0.7407, 0.8095, 0.7388, 0.841, 0.7302, 0.8364, 0.7302, 0.8364, 0.7388, 0.841, 0.7317, 0.871, 0.7302, 0.8736, 0.739, 0.7736, 0.7297, 0.7687, 0.7287, 0.7522, 0.732, 0.7522, 0.7297, 0.7687, 0.7299, 0.8016, 0.7214, 0.8095, 0.7226, 0.7731, 0.7299, 0.8016, 0.7302, 0.8364, 0.7228, 0.8408, 0.7214, 0.8095, 0.7302, 0.8364, 0.7302, 0.8736, 0.7287, 0.871, 0.7228, 0.8408, 0.7226, 0.7731, 0.7254, 0.7522, 0.7287, 0.7522, 0.7297, 0.7687, 0.7297, 0.7687, 0.739, 0.7736, 0.7407, 0.8095, 0.7299, 0.8016, 0.7299, 0.8016, 0.7407, 0.8095, 0.7388, 0.841, 0.7302, 0.8364, 0.7302, 0.8364, 0.7388, 0.841, 0.7317, 0.871, 0.7302, 0.8736, 0.739, 0.7736, 0.7297, 0.7687, 0.7287, 0.7522, 0.732, 0.7522, 0.7297, 0.7687, 0.7299, 0.8016, 0.7214, 0.8095, 0.7226, 0.7731, 0.7299, 0.8016, 0.7302, 0.8364, 0.7228, 0.8408, 0.7214, 0.8095, 0.7302, 0.8364, 0.7302, 0.8736, 0.7287, 0.871, 0.7228, 0.8408, 0.7226, 0.7731, 0.7254, 0.7522, 0.7287, 0.7522, 0.7297, 0.7687, 0.7297, 0.7687, 0.739, 0.7736, 0.7407, 0.8095, 0.7299, 0.8016, 0.7299, 0.8016, 0.7407, 0.8095, 0.7388, 0.841, 0.7302, 0.8364, 0.7302, 0.8364, 0.7388, 0.841, 0.7317, 0.871, 0.7302, 0.8736, 0.739, 0.7736, 0.7297, 0.7687, 0.7287, 0.7522, 0.732, 0.7522, 0.7297, 0.7687, 0.7299, 0.8016, 0.7214, 0.8095, 0.7226, 0.7731, 0.7299, 0.8016, 0.7302, 0.8364, 0.7228, 0.8408, 0.7214, 0.8095, 0.7302, 0.8364, 0.7302, 0.8736, 0.7287, 0.871, 0.7228, 0.8408, 0.7226, 0.7731, 0.7254, 0.7522, 0.7287, 0.7522, 0.7297, 0.7687, 0.7297, 0.7687, 0.739, 0.7736, 0.7407, 0.8095, 0.7299, 0.8016, 0.7299, 0.8016, 0.7407, 0.8095, 0.7388, 0.841, 0.7302, 0.8364, 0.7302, 0.8364, 0.7388, 0.841, 0.7317, 0.871, 0.7302, 0.8736, 0.739, 0.7736, 0.7297, 0.7687, 0.7287, 0.7522, 0.732, 0.7522, 0.7297, 0.7687, 0.7299, 0.8016, 0.7214, 0.8095, 0.7226, 0.7731, 0.7299, 0.8016, 0.7302, 0.8364, 0.7228, 0.8408, 0.7214, 0.8095, 0.7302, 0.8364, 0.7302, 0.8736, 0.7287, 0.871, 0.7228, 0.8408, 0.7226, 0.7731, 0.7254, 0.7522, 0.7287, 0.7522, 0.7297, 0.7687, 0.7297, 0.7687, 0.739, 0.7736, 0.7407, 0.8095, 0.7299, 0.8016, 0.7299, 0.8016, 0.7407, 0.8095, 0.7388, 0.841, 0.7302, 0.8364, 0.7302, 0.8364, 0.7388, 0.841, 0.7317, 0.871, 0.7302, 0.8736, 0.739, 0.7736, 0.7297, 0.7687, 0.7287, 0.7522, 0.732, 0.7522, 0.7297, 0.7687, 0.7299, 0.8016, 0.7214, 0.8095, 0.7226, 0.7731, 0.7299, 0.8016, 0.7302, 0.8364, 0.7228, 0.8408, 0.7214, 0.8095, 0.7302, 0.8364, 0.7302, 0.8736, 0.7287, 0.871, 0.7228, 0.8408, 0.7226, 0.7731, 0.7254, 0.7522, 0.7287, 0.7522, 0.7297, 0.7687, 0.7297, 0.7687, 0.739, 0.7736, 0.7407, 0.8095, 0.7299, 0.8016, 0.7299, 0.8016, 0.7407, 0.8095, 0.7388, 0.841, 0.7302, 0.8364, 0.7302, 0.8364, 0.7388, 0.841, 0.7317, 0.871, 0.7302, 0.8736, 0.739, 0.7736, 0.7297, 0.7687, 0.7287, 0.7522, 0.732, 0.7522, 0.7297, 0.7687, 0.7299, 0.8016, 0.7214, 0.8095, 0.7226, 0.7731, 0.7299, 0.8016, 0.7302, 0.8364, 0.7228, 0.8408, 0.7214, 0.8095, 0.7302, 0.8364, 0.7302, 0.8736, 0.7287, 0.871, 0.7228, 0.8408, 0.7226, 0.7731, 0.7254, 0.7522, 0.7287, 0.7522, 0.7297, 0.7687, 0.7297, 0.7687, 0.739, 0.7736, 0.7407, 0.8095, 0.7299, 0.8016, 0.7299, 0.8016, 0.7407, 0.8095, 0.7388, 0.841, 0.7302, 0.8364, 0.7302, 0.8364, 0.7388, 0.841, 0.7317, 0.871, 0.7302, 0.8736, 0.739, 0.7736, 0.7297, 0.7687, 0.7287, 0.7522, 0.732, 0.7522, 0.7297, 0.7687, 0.7299, 0.8016, 0.7214, 0.8095, 0.7226, 0.7731, 0.7299, 0.8016, 0.7302, 0.8364, 0.7228, 0.8408, 0.7214, 0.8095, 0.7302, 0.8364, 0.7302, 0.8736, 0.7287, 0.871, 0.7228, 0.8408, 0.7226, 0.7731, 0.7254, 0.7522, 0.7287, 0.7522, 0.7297, 0.7687, 0.7297, 0.7687, 0.739, 0.7736, 0.7407, 0.8095, 0.7299, 0.8016, 0.7299, 0.8016, 0.7407, 0.8095, 0.7388, 0.841, 0.7302, 0.8364, 0.7302, 0.8364, 0.7388, 0.841, 0.7317, 0.871, 0.7302, 0.8736, 0.739, 0.7736, 0.7297, 0.7687, 0.7287, 0.7522, 0.732, 0.7522, 0.7297, 0.7687, 0.7299, 0.8016, 0.7214, 0.8095, 0.7226, 0.7731, 0.7299, 0.8016, 0.7302, 0.8364, 0.7228, 0.8408, 0.7214, 0.8095, 0.7302, 0.8364, 0.7302, 0.8736, 0.7287, 0.871, 0.7228, 0.8408, 0.7226, 0.7731, 0.7254, 0.7522, 0.7287, 0.7522, 0.7297, 0.7687, 0.7297, 0.7687, 0.739, 0.7736, 0.7407, 0.8095, 0.7299, 0.8016, 0.7299, 0.8016, 0.7407, 0.8095, 0.7388, 0.841, 0.7302, 0.8364, 0.7302, 0.8364, 0.7388, 0.841, 0.7317, 0.871, 0.7302, 0.8736, 0.739, 0.7736, 0.7297, 0.7687, 0.7287, 0.7522, 0.732, 0.7522, 0.7297, 0.7687, 0.7299, 0.8016, 0.7214, 0.8095, 0.7226, 0.7731, 0.7299, 0.8016, 0.7302, 0.8364, 0.7228, 0.8408, 0.7214, 0.8095, 0.7302, 0.8364, 0.7302, 0.8736, 0.7287, 0.871, 0.7228, 0.8408, 0.7226, 0.7731, 0.7254, 0.7522, 0.7287, 0.7522, 0.7297, 0.7687, 0.7297, 0.7687, 0.739, 0.7736, 0.7407, 0.8095, 0.7299, 0.8016, 0.7299, 0.8016, 0.7407, 0.8095, 0.7388, 0.841, 0.7302, 0.8364, 0.7302, 0.8364, 0.7388, 0.841, 0.7317, 0.871, 0.7302, 0.8736, 0.739, 0.7736, 0.7297, 0.7687, 0.7287, 0.7522, 0.732, 0.7522, 0.7297, 0.7687, 0.7299, 0.8016, 0.7214, 0.8095, 0.7226, 0.7731, 0.7299, 0.8016, 0.7302, 0.8364, 0.7228, 0.8408, 0.7214, 0.8095, 0.7302, 0.8364, 0.7302, 0.8736, 0.7287, 0.871, 0.7228, 0.8408, 0.7226, 0.7731, 0.7254, 0.7522, 0.7287, 0.7522, 0.7297, 0.7687, 0.7297, 0.7687, 0.739, 0.7736, 0.7407, 0.8095, 0.7299, 0.8016, 0.7299, 0.8016, 0.7407, 0.8095, 0.7388, 0.841, 0.7302, 0.8364, 0.7302, 0.8364, 0.7388, 0.841, 0.7317, 0.871, 0.7302, 0.8736, 0.739, 0.7736, 0.7297, 0.7687, 0.7287, 0.7522, 0.732, 0.7522, 0.7297, 0.7687, 0.7299, 0.8016, 0.7214, 0.8095, 0.7226, 0.7731, 0.7299, 0.8016, 0.7302, 0.8364, 0.7228, 0.8408, 0.7214, 0.8095, 0.7302, 0.8364, 0.7302, 0.8736, 0.7287, 0.871, 0.7228, 0.8408, 0.7226, 0.7731, 0.7254, 0.7522, 0.7287, 0.7522, 0.7297, 0.7687, 0.7297, 0.7687, 0.739, 0.7736, 0.7407, 0.8095, 0.7299, 0.8016, 0.7299, 0.8016, 0.7407, 0.8095, 0.7388, 0.841, 0.7302, 0.8364, 0.7302, 0.8364, 0.7388, 0.841, 0.7317, 0.871, 0.7302, 0.8736, 0.739, 0.7736, 0.7297, 0.7687, 0.7287, 0.7522, 0.732, 0.7522, 0.7297, 0.7687, 0.7299, 0.8016, 0.7214, 0.8095, 0.7226, 0.7731, 0.7299, 0.8016, 0.7302, 0.8364, 0.7228, 0.8408, 0.7214, 0.8095, 0.7302, 0.8364, 0.7302, 0.8736, 0.7287, 0.871, 0.7228, 0.8408, 0.7226, 0.7731, 0.7254, 0.7522, 0.7287, 0.7522, 0.7297, 0.7687, 0.7297, 0.7687, 0.739, 0.7736, 0.7407, 0.8095, 0.7299, 0.8016, 0.7299, 0.8016, 0.7407, 0.8095, 0.7388, 0.841, 0.7302, 0.8364, 0.7302, 0.8364, 0.7388, 0.841, 0.7317, 0.871, 0.7302, 0.8736, 0.739, 0.7736, 0.7297, 0.7687, 0.7287, 0.7522, 0.732, 0.7522, 0.7297, 0.7687, 0.7299, 0.8016, 0.7214, 0.8095, 0.7226, 0.7731, 0.7299, 0.8016, 0.7302, 0.8364, 0.7228, 0.8408, 0.7214, 0.8095, 0.7302, 0.8364, 0.7302, 0.8736, 0.7287, 0.871, 0.7228, 0.8408, 0.7226, 0.7731, 0.7254, 0.7522, 0.7287, 0.7522, 0.7297, 0.7687, 0.7297, 0.7687, 0.739, 0.7736, 0.7407, 0.8095, 0.7299, 0.8016, 0.7299, 0.8016, 0.7407, 0.8095, 0.7388, 0.841, 0.7302, 0.8364, 0.7302, 0.8364, 0.7388, 0.841, 0.7317, 0.871, 0.7302, 0.8736, 0.739, 0.7736, 0.7297, 0.7687, 0.7287, 0.7522, 0.732, 0.7522, 0.7297, 0.7687, 0.7299, 0.8016, 0.7214, 0.8095, 0.7226, 0.7731, 0.7299, 0.8016, 0.7302, 0.8364, 0.7228, 0.8408, 0.7214, 0.8095, 0.7302, 0.8364, 0.7302, 0.8736, 0.7287, 0.871, 0.7228, 0.8408, 0.7226, 0.7731, 0.7254, 0.7522, 0.7287, 0.7522, 0.7297, 0.7687, 0.7297, 0.7687, 0.739, 0.7736, 0.7407, 0.8095, 0.7299, 0.8016, 0.7299, 0.8016, 0.7407, 0.8095, 0.7388, 0.841, 0.7302, 0.8364, 0.7302, 0.8364, 0.7388, 0.841, 0.7317, 0.871, 0.7302, 0.8736, 0.739, 0.7736, 0.7297, 0.7687, 0.7287, 0.7522, 0.732, 0.7522, 0.7297, 0.7687, 0.7299, 0.8016, 0.7214, 0.8095, 0.7226, 0.7731, 0.7299, 0.8016, 0.7302, 0.8364, 0.7228, 0.8408, 0.7214, 0.8095, 0.7302, 0.8364, 0.7302, 0.8736, 0.7287, 0.871, 0.7228, 0.8408, 0.7226, 0.7731, 0.7254, 0.7522, 0.7287, 0.7522, 0.7297, 0.7687, 0.7297, 0.7687, 0.739, 0.7736, 0.7407, 0.8095, 0.7299, 0.8016, 0.7299, 0.8016, 0.7407, 0.8095, 0.7388, 0.841, 0.7302, 0.8364, 0.7302, 0.8364, 0.7388, 0.841, 0.7317, 0.871, 0.7302, 0.8736, 0.739, 0.7736, 0.7297, 0.7687, 0.7287, 0.7522, 0.732, 0.7522, 0.7297, 0.7687, 0.7299, 0.8016, 0.7214, 0.8095, 0.7226, 0.7731, 0.7299, 0.8016, 0.7302, 0.8364, 0.7228, 0.8408, 0.7214, 0.8095, 0.7302, 0.8364, 0.7302, 0.8736, 0.7287, 0.871, 0.7228, 0.8408, 0.7226, 0.7731, 0.7254, 0.7522, 0.7287, 0.7522, 0.7297, 0.7687, 0.7297, 0.7687, 0.739, 0.7736, 0.7407, 0.8095, 0.7299, 0.8016, 0.7299, 0.8016, 0.7407, 0.8095, 0.7388, 0.841, 0.7302, 0.8364, 0.7302, 0.8364, 0.7388, 0.841, 0.7317, 0.871, 0.7302, 0.8736, 0.739, 0.7736, 0.7297, 0.7687, 0.7287, 0.7522, 0.732, 0.7522, 0.7297, 0.7687, 0.7299, 0.8016, 0.7214, 0.8095, 0.7226, 0.7731, 0.7299, 0.8016, 0.7302, 0.8364, 0.7228, 0.8408, 0.7214, 0.8095, 0.7302, 0.8364, 0.7302, 0.8736, 0.7287, 0.871, 0.7228, 0.8408, 0.7226, 0.7731, 0.7254, 0.7522, 0.7287, 0.7522, 0.7297, 0.7687, 0.7297, 0.7687, 0.739, 0.7736, 0.7407, 0.8095, 0.7299, 0.8016, 0.7299, 0.8016, 0.7407, 0.8095, 0.7388, 0.841, 0.7302, 0.8364, 0.7302, 0.8364, 0.7388, 0.841, 0.7317, 0.871, 0.7302, 0.8736, 0.739, 0.7736, 0.7297, 0.7687, 0.7287, 0.7522, 0.732, 0.7522, 0.7297, 0.7687, 0.7299, 0.8016, 0.7214, 0.8095, 0.7226, 0.7731, 0.7299, 0.8016, 0.7302, 0.8364, 0.7228, 0.8408, 0.7214, 0.8095, 0.7302, 0.8364, 0.7302, 0.8736, 0.7287, 0.871, 0.7228, 0.8408, 0.7226, 0.7731, 0.7254, 0.7522, 0.7287, 0.7522, 0.7297, 0.7687])
me_plane_013.use_remesh_preserve_volume = False
me_plane_013.use_remesh_preserve_attributes = False
me_plane_013.use_mirror_vertex_groups = False
me_plane_013.update()

# ---- objects
ob_plane_002 = bpy.data.objects.new('Plane.002', me_plane_013)

# ---- transforms, parenting, visibility, modifiers, constraints
ob_plane_002.location = (0.07232, -7.515, 0.0)
ob_plane_002.rotation_euler = (0.6469, 0.003242, -3.499)
ob_plane_002.lineart.crease_threshold = 0.0

# ---- collection membership
col_collection_1.objects.link(ob_plane_002)

# ---- scene / render settings (as saved in the file)
scene.frame_start = 1; scene.frame_end = 250; scene.frame_set(1)
scene.render.engine = 'BLENDER_EEVEE_NEXT'
scene.render.resolution_percentage = 50
scene.render.dither_intensity = 0.0
scene.cycles.use_denoising = False
scene.cycles.samples = 128
scene.cycles.sampling_pattern = 'TABULATED_SOBOL'
scene.cycles.light_sampling_threshold = 0.0
scene.cycles.use_adaptive_sampling = False
scene.cycles.use_light_tree = False
scene.cycles.blur_glossy = 0.0
scene.cycles.sample_clamp_indirect = 0.0
scene.view_settings.view_transform = 'Standard'
bpy.context.view_layer.update()

# ---- added for rendering (the .blend has no active camera and no usable light): camera, sun
cam_auto = bpy.data.cameras.new('AutoCamera')
cam_auto.lens = 50.0
cam_auto.sensor_width = 36.0
cam_auto.clip_end = 1670.21
ob_auto_camera = bpy.data.objects.new('AutoCamera', cam_auto)
scene.collection.objects.link(ob_auto_camera)
ob_auto_camera.location = (94.7868, -119.625, 93.3797)
ob_auto_camera.rotation_euler = (1.09748, -7.21219e-08, 0.694738)
scene.camera = ob_auto_camera
light_auto_sun = bpy.data.lights.new('AutoSun', 'SUN')
light_auto_sun.energy = 3.0
light_auto_sun.angle = 0.0523599
ob_auto_sun = bpy.data.objects.new('AutoSun', light_auto_sun)
scene.collection.objects.link(ob_auto_sun)
ob_auto_sun.rotation_euler = (0.872665, 0.174533, 0.523599)
bpy.context.view_layer.update()
